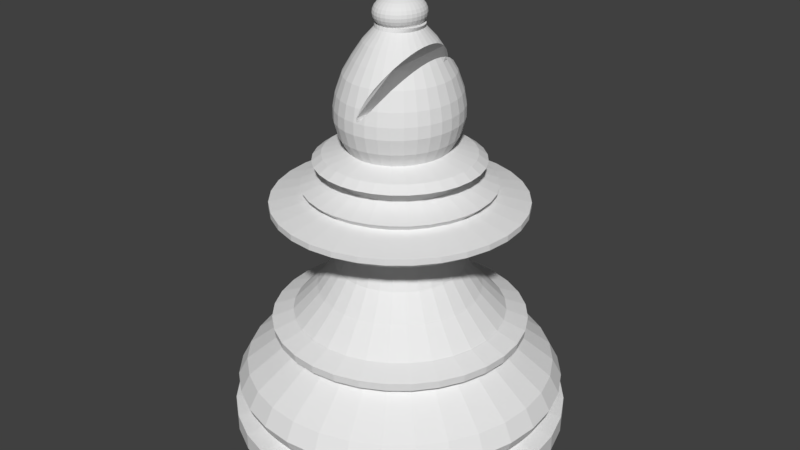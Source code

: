 # Source: Bishop.blend  (saved by Blender 2.79.0; exported with 4.5.12 LTS)
import bpy
from mathutils import Matrix  # noqa: F401  (used for matrix-valued properties, if any)

bpy.ops.wm.read_factory_settings(use_empty=True)
scene = bpy.context.scene
scene.name = 'Scene'

# ---- collections
col_collection_1 = bpy.data.collections.new('Collection 1'); scene.collection.children.link(col_collection_1)

# ---- world
world_world = bpy.data.worlds.new('World'); scene.world = world_world
world_world.color = (0.05088, 0.05088, 0.05088)
world_world.use_sun_shadow = False
world_world.sun_shadow_jitter_overblur = 0.0
world_world.cycles.sampling_method = 'MANUAL'

# ---- meshes
me_cylinder = bpy.data.meshes.new('Cylinder')
me_cylinder.from_pydata([(0.0, 1.0, -1.0), (0.0, 1.0, 1.0), (0.1951, 0.9808, -1.0), (0.1951, 0.9808, 1.0), (0.3827, 0.9239, -1.0), (0.3827, 0.9239, 1.0), (0.5556, 0.8315, -1.0), (0.5556, 0.8315, 1.0), (0.7071, 0.7071, -1.0), (0.7071, 0.7071, 1.0), (0.8315, 0.5556, -1.0), (0.8315, 0.5556, 1.0), (0.9239, 0.3827, -1.0), (0.9239, 0.3827, 1.0), (0.9808, 0.1951, -1.0), (0.9808, 0.1951, 1.0), (1.0, 7.55e-08, -1.0), (1.0, 7.55e-08, 1.0), (0.9808, -0.1951, -1.0), (0.9808, -0.1951, 1.0), (0.9239, -0.3827, -1.0), (0.9239, -0.3827, 1.0), (0.8315, -0.5556, -1.0), (0.8315, -0.5556, 1.0), (0.7071, -0.7071, -1.0), (0.7071, -0.7071, 1.0), (0.5556, -0.8315, -1.0), (0.5556, -0.8315, 1.0), (0.3827, -0.9239, -1.0), (0.3827, -0.9239, 1.0), (0.1951, -0.9808, -1.0), (0.1951, -0.9808, 1.0), (-3.258e-07, -1.0, -1.0), (-3.258e-07, -1.0, 1.0), (-0.1951, -0.9808, -1.0), (-0.1951, -0.9808, 1.0), (-0.3827, -0.9239, -1.0), (-0.3827, -0.9239, 1.0), (-0.5556, -0.8315, -1.0), (-0.5556, -0.8315, 1.0), (-0.7071, -0.7071, -1.0), (-0.7071, -0.7071, 1.0), (-0.8315, -0.5556, -1.0), (-0.8315, -0.5556, 1.0), (-0.9239, -0.3827, -1.0), (-0.9239, -0.3827, 1.0), (-0.9808, -0.1951, -1.0), (-0.9808, -0.1951, 1.0), (-1.0, 9.656e-07, -1.0), (-1.0, 9.656e-07, 1.0), (-0.9808, 0.1951, -1.0), (-0.9808, 0.1951, 1.0), (-0.9239, 0.3827, -1.0), (-0.9239, 0.3827, 1.0), (-0.8315, 0.5556, -1.0), (-0.8315, 0.5556, 1.0), (-0.7071, 0.7071, -1.0), (-0.7071, 0.7071, 1.0), (-0.5556, 0.8315, -1.0), (-0.5556, 0.8315, 1.0), (-0.3827, 0.9239, -1.0), (-0.3827, 0.9239, 1.0), (-0.1951, 0.9808, -1.0), (-0.1951, 0.9808, 1.0), (-1.234e-08, 1.104, 3.445), (0.2154, 1.083, 3.445), (0.4225, 1.02, 3.445), (0.6134, 0.918, 3.445), (0.7807, 0.7807, 3.445), (0.918, 0.6134, 3.445), (1.02, 0.4225, 3.445), (1.083, 0.2154, 3.445), (1.104, 5.366e-08, 3.445), (1.083, -0.2154, 3.445), (1.02, -0.4225, 3.445), (0.918, -0.6134, 3.445), (0.7807, -0.7807, 3.445), (0.6134, -0.918, 3.445), (0.4225, -1.02, 3.445), (0.2154, -1.083, 3.445), (-3.721e-07, -1.104, 3.445), (-0.2154, -1.083, 3.445), (-0.4225, -1.02, 3.445), (-0.6134, -0.918, 3.445), (-0.7807, -0.7807, 3.445), (-0.918, -0.6134, 3.445), (-1.02, -0.4225, 3.445), (-1.083, -0.2154, 3.445), (-1.104, 1.036e-06, 3.445), (-1.083, 0.2154, 3.445), (-1.02, 0.4225, 3.445), (-0.918, 0.6134, 3.445), (-0.7807, 0.7807, 3.445), (-0.6134, 0.918, 3.445), (-0.4225, 1.02, 3.445), (-0.2154, 1.083, 3.445), (-1.234e-08, 1.104, 7.193), (0.2154, 1.083, 7.193), (0.4225, 1.02, 7.193), (0.6134, 0.918, 7.193), (0.7807, 0.7807, 7.193), (0.918, 0.6134, 7.193), (1.02, 0.4225, 7.193), (1.083, 0.2154, 7.193), (1.104, 5.366e-08, 7.193), (1.083, -0.2154, 7.193), (1.02, -0.4225, 7.193), (0.918, -0.6134, 7.193), (0.7807, -0.7807, 7.193), (0.6134, -0.918, 7.193), (0.4225, -1.02, 7.193), (0.2154, -1.083, 7.193), (-3.721e-07, -1.104, 7.193), (-0.2154, -1.083, 7.193), (-0.4225, -1.02, 7.193), (-0.6134, -0.918, 7.193), (-0.7807, -0.7807, 7.193), (-0.918, -0.6134, 7.193), (-1.02, -0.4225, 7.193), (-1.083, -0.2154, 7.193), (-1.104, 1.036e-06, 7.193), (-1.083, 0.2154, 7.193), (-1.02, 0.4225, 7.193), (-0.918, 0.6134, 7.193), (-0.7807, 0.7807, 7.193), (-0.6134, 0.918, 7.193), (-0.4225, 1.02, 7.193), (-0.2154, 1.083, 7.193), (-5.325e-09, 0.9796, 8.008), (0.1911, 0.9607, 8.008), (0.3749, 0.905, 8.008), (0.5442, 0.8145, 8.008), (0.6927, 0.6927, 8.008), (0.8145, 0.5442, 8.008), (0.905, 0.3749, 8.008), (0.9607, 0.1911, 8.008), (0.9796, 7.912e-08, 8.008), (0.9607, -0.1911, 8.008), (0.905, -0.3749, 8.008), (0.8145, -0.5442, 8.008), (0.6927, -0.6927, 8.008), (0.5442, -0.8145, 8.008), (0.3749, -0.905, 8.008), (0.1911, -0.9607, 8.008), (-3.245e-07, -0.9796, 8.008), (-0.1911, -0.9607, 8.008), (-0.3749, -0.905, 8.008), (-0.5442, -0.8145, 8.008), (-0.6927, -0.6927, 8.008), (-0.8145, -0.5442, 8.008), (-0.905, -0.3749, 8.008), (-0.9607, -0.1911, 8.008), (-0.9796, 9.51e-07, 8.008), (-0.9607, 0.1911, 8.008), (-0.905, 0.3749, 8.008), (-0.8145, 0.5442, 8.008), (-0.6927, 0.6927, 8.008), (-0.5442, 0.8145, 8.008), (-0.3749, 0.905, 8.008), (-0.1911, 0.9607, 8.008), (-1.8e-08, 1.052, 11.59), (0.2052, 1.032, 11.59), (0.4026, 0.9719, 11.59), (0.5844, 0.8747, 11.59), (0.7438, 0.7438, 11.59), (0.8747, 0.5844, 11.59), (0.9719, 0.4026, 11.59), (1.032, 0.2052, 11.59), (1.052, 6.088e-08, 11.59), (1.032, -0.2052, 11.59), (0.9719, -0.4026, 11.59), (0.8747, -0.5844, 11.59), (0.7438, -0.7438, 11.59), (0.5844, -0.8747, 11.59), (0.4026, -0.9719, 11.59), (0.2052, -1.032, 11.59), (-3.608e-07, -1.052, 11.59), (-0.2052, -1.032, 11.59), (-0.4026, -0.9719, 11.59), (-0.5844, -0.8747, 11.59), (-0.7438, -0.7438, 11.59), (-0.8747, -0.5844, 11.59), (-0.9719, -0.4026, 11.59), (-1.032, -0.2052, 11.59), (-1.052, 9.972e-07, 11.59), (-1.032, 0.2052, 11.59), (-0.9719, 0.4026, 11.59), (-0.8747, 0.5844, 11.59), (-0.7438, 0.7438, 11.59), (-0.5844, 0.8747, 11.59), (-0.4026, 0.9719, 11.59), (-0.2052, 1.032, 11.59), (-2.005e-08, 1.075, 13.55), (0.2097, 1.054, 13.55), (0.4113, 0.9929, 13.55), (0.5971, 0.8936, 13.55), (0.7599, 0.7599, 13.55), (0.8936, 0.5971, 13.55), (0.9929, 0.4113, 13.55), (1.054, 0.2097, 13.55), (1.075, 5.518e-08, 13.55), (1.054, -0.2097, 13.55), (0.9929, -0.4113, 13.55), (0.8936, -0.5971, 13.55), (0.7599, -0.7599, 13.55), (0.5971, -0.8936, 13.55), (0.4113, -0.9929, 13.55), (0.2097, -1.054, 13.55), (-3.702e-07, -1.075, 13.55), (-0.2097, -1.054, 13.55), (-0.4113, -0.9929, 13.55), (-0.5971, -0.8936, 13.55), (-0.7599, -0.7599, 13.55), (-0.8936, -0.5971, 13.55), (-0.9929, -0.4113, 13.55), (-1.054, -0.2097, 13.55), (-1.075, 1.012e-06, 13.55), (-1.054, 0.2097, 13.55), (-0.9929, 0.4113, 13.55), (-0.8936, 0.5971, 13.55), (-0.7599, 0.76, 13.55), (-0.5971, 0.8936, 13.55), (-0.4113, 0.9929, 13.55), (-0.2097, 1.054, 13.55), (-1.394e-08, 1.013, 17.46), (0.1977, 0.9937, 17.46), (0.3877, 0.936, 17.46), (0.5629, 0.8424, 17.46), (0.7164, 0.7164, 17.46), (0.8424, 0.5629, 17.46), (0.936, 0.3877, 17.46), (0.9937, 0.1977, 17.46), (1.013, 7.037e-08, 17.46), (0.9937, -0.1977, 17.46), (0.936, -0.3877, 17.46), (0.8424, -0.5629, 17.46), (0.7164, -0.7164, 17.46), (0.5629, -0.8424, 17.46), (0.3877, -0.936, 17.46), (0.1977, -0.9937, 17.46), (-3.441e-07, -1.013, 17.46), (-0.1977, -0.9937, 17.46), (-0.3877, -0.936, 17.46), (-0.5629, -0.8424, 17.46), (-0.7164, -0.7164, 17.46), (-0.8424, -0.5629, 17.46), (-0.936, -0.3877, 17.46), (-0.9937, -0.1977, 17.46), (-1.013, 9.722e-07, 17.46), (-0.9937, 0.1977, 17.46), (-0.936, 0.3877, 17.46), (-0.8424, 0.5629, 17.46), (-0.7164, 0.7164, 17.46), (-0.5629, 0.8424, 17.46), (-0.3877, 0.936, 17.46), (-0.1977, 0.9937, 17.46), (8.3e-09, 0.7922, 23.16), (0.1545, 0.7769, 23.16), (0.3032, 0.7319, 23.16), (0.4401, 0.6587, 23.16), (0.5601, 0.5601, 23.16), (0.6587, 0.4401, 23.16), (0.7319, 0.3032, 23.16), (0.7769, 0.1545, 23.16), (0.7922, 1.217e-07, 23.16), (0.7769, -0.1545, 23.16), (0.7319, -0.3032, 23.16), (0.6587, -0.4401, 23.16), (0.5601, -0.5601, 23.16), (0.4401, -0.6587, 23.16), (0.3032, -0.7319, 23.16), (0.1545, -0.7769, 23.16), (-2.498e-07, -0.7922, 23.16), (-0.1545, -0.7769, 23.16), (-0.3032, -0.7319, 23.16), (-0.4401, -0.6587, 23.16), (-0.5601, -0.5601, 23.16), (-0.6587, -0.4401, 23.16), (-0.7319, -0.3032, 23.16), (-0.7769, -0.1545, 23.16), (-0.7922, 8.268e-07, 23.16), (-0.7769, 0.1545, 23.16), (-0.7319, 0.3032, 23.16), (-0.6587, 0.4401, 23.16), (-0.5601, 0.5602, 23.16), (-0.4401, 0.6587, 23.16), (-0.3031, 0.7319, 23.16), (-0.1545, 0.7769, 23.16), (1.21e-08, 0.7491, 24.3), (0.1461, 0.7347, 24.3), (0.2867, 0.6921, 24.3), (0.4162, 0.6228, 24.3), (0.5297, 0.5297, 24.3), (0.6228, 0.4162, 24.3), (0.6921, 0.2867, 24.3), (0.7347, 0.1461, 24.3), (0.7491, 1.318e-07, 24.3), (0.7347, -0.1461, 24.3), (0.6921, -0.2867, 24.3), (0.6228, -0.4162, 24.3), (0.5297, -0.5297, 24.3), (0.4162, -0.6228, 24.3), (0.2867, -0.6921, 24.3), (0.1461, -0.7347, 24.3), (-2.32e-07, -0.7491, 24.3), (-0.1461, -0.7347, 24.3), (-0.2867, -0.6921, 24.3), (-0.4162, -0.6228, 24.3), (-0.5297, -0.5297, 24.3), (-0.6228, -0.4162, 24.3), (-0.6921, -0.2867, 24.3), (-0.7347, -0.1461, 24.3), (-0.7491, 7.985e-07, 24.3), (-0.7347, 0.1461, 24.3), (-0.6921, 0.2867, 24.3), (-0.6228, 0.4162, 24.3), (-0.5297, 0.5297, 24.3), (-0.4162, 0.6228, 24.3), (-0.2867, 0.6921, 24.3), (-0.1461, 0.7347, 24.3), (4.24e-09, 0.8272, 26.26), (0.1614, 0.8113, 26.26), (0.3165, 0.7642, 26.26), (0.4595, 0.6878, 26.26), (0.5849, 0.5849, 26.26), (0.6878, 0.4595, 26.26), (0.7642, 0.3165, 26.26), (0.8113, 0.1614, 26.26), (0.8272, 1.144e-07, 26.26), (0.8113, -0.1614, 26.26), (0.7642, -0.3165, 26.26), (0.6878, -0.4595, 26.26), (0.5849, -0.5849, 26.26), (0.4595, -0.6878, 26.26), (0.3165, -0.7642, 26.26), (0.1614, -0.8113, 26.26), (-2.653e-07, -0.8272, 26.26), (-0.1614, -0.8113, 26.26), (-0.3165, -0.7642, 26.26), (-0.4595, -0.6878, 26.26), (-0.5849, -0.5849, 26.26), (-0.6878, -0.4595, 26.26), (-0.7642, -0.3165, 26.26), (-0.8113, -0.1614, 26.26), (-0.8272, 8.507e-07, 26.26), (-0.8113, 0.1614, 26.26), (-0.7642, 0.3165, 26.26), (-0.6878, 0.4596, 26.26), (-0.5849, 0.5849, 26.26), (-0.4595, 0.6878, 26.26), (-0.3165, 0.7642, 26.26), (-0.1614, 0.8113, 26.26), (3.479e-09, 0.8344, 28.05), (0.1628, 0.8183, 28.05), (0.3193, 0.7708, 28.05), (0.4635, 0.6937, 28.05), (0.59, 0.59, 28.05), (0.6937, 0.4635, 28.05), (0.7708, 0.3193, 28.05), (0.8183, 0.1628, 28.05), (0.8344, 1.13e-07, 28.05), (0.8183, -0.1628, 28.05), (0.7708, -0.3193, 28.05), (0.6937, -0.4635, 28.05), (0.59, -0.59, 28.05), (0.4635, -0.6937, 28.05), (0.3193, -0.7708, 28.05), (0.1628, -0.8183, 28.05), (-2.684e-07, -0.8344, 28.05), (-0.1628, -0.8183, 28.05), (-0.3193, -0.7708, 28.05), (-0.4635, -0.6937, 28.05), (-0.59, -0.59, 28.05), (-0.6937, -0.4635, 28.05), (-0.7708, -0.3193, 28.05), (-0.8183, -0.1628, 28.05), (-0.8344, 8.557e-07, 28.05), (-0.8183, 0.1628, 28.05), (-0.7708, 0.3193, 28.05), (-0.6937, 0.4635, 28.05), (-0.59, 0.59, 28.05), (-0.4635, 0.6937, 28.05), (-0.3193, 0.7708, 28.05), (-0.1628, 0.8183, 28.05), (1.43e-08, 0.6934, 29.85), (0.1353, 0.6801, 29.85), (0.2654, 0.6406, 29.85), (0.3852, 0.5765, 29.85), (0.4903, 0.4903, 29.85), (0.5765, 0.3852, 29.85), (0.6406, 0.2654, 29.85), (0.6801, 0.1353, 29.85), (0.6934, 1.471e-07, 29.85), (0.6801, -0.1353, 29.85), (0.6406, -0.2654, 29.85), (0.5765, -0.3852, 29.85), (0.4903, -0.4903, 29.85), (0.3852, -0.5765, 29.85), (0.2654, -0.6406, 29.85), (0.1353, -0.6801, 29.85), (-2.116e-07, -0.6934, 29.85), (-0.1353, -0.6801, 29.85), (-0.2654, -0.6406, 29.85), (-0.3852, -0.5765, 29.85), (-0.4903, -0.4903, 29.85), (-0.5765, -0.3852, 29.85), (-0.6406, -0.2654, 29.85), (-0.6801, -0.1353, 29.85), (-0.6934, 7.643e-07, 29.85), (-0.6801, 0.1353, 29.85), (-0.6406, 0.2654, 29.85), (-0.5765, 0.3852, 29.85), (-0.4903, 0.4903, 29.85), (-0.3852, 0.5765, 29.85), (-0.2654, 0.6406, 29.85), (-0.1353, 0.6801, 29.85), (3.188e-08, 0.534, 35.55), (0.1042, 0.5238, 35.55), (0.2044, 0.4934, 35.55), (0.2967, 0.444, 35.55), (0.3776, 0.3776, 35.55), (0.444, 0.2967, 35.55), (0.4934, 0.2044, 35.55), (0.5238, 0.1042, 35.55), (0.534, 1.822e-07, 35.55), (0.5238, -0.1042, 35.55), (0.4934, -0.2044, 35.55), (0.444, -0.2967, 35.55), (0.3776, -0.3776, 35.55), (0.2967, -0.444, 35.55), (0.2044, -0.4934, 35.55), (0.1042, -0.5238, 35.55), (-1.421e-07, -0.534, 35.55), (-0.1042, -0.5238, 35.55), (-0.2044, -0.4934, 35.55), (-0.2967, -0.444, 35.55), (-0.3776, -0.3776, 35.55), (-0.444, -0.2967, 35.55), (-0.4934, -0.2044, 35.55), (-0.5238, -0.1042, 35.55), (-0.534, 6.576e-07, 35.55), (-0.5238, 0.1042, 35.55), (-0.4934, 0.2044, 35.55), (-0.444, 0.2967, 35.55), (-0.3776, 0.3776, 35.55), (-0.2967, 0.444, 35.55), (-0.2044, 0.4934, 35.55), (-0.1042, 0.5238, 35.55), (4.312e-08, 0.421, 41.09), (0.08213, 0.4129, 41.09), (0.1611, 0.3889, 41.09), (0.2339, 0.35, 41.09), (0.2977, 0.2977, 41.09), (0.35, 0.2339, 41.09), (0.3889, 0.1611, 41.09), (0.4129, 0.08213, 41.09), (0.421, 2.079e-07, 41.09), (0.4129, -0.08213, 41.09), (0.3889, -0.1611, 41.09), (0.35, -0.2339, 41.09), (0.2977, -0.2977, 41.09), (0.2339, -0.35, 41.09), (0.1611, -0.3889, 41.09), (0.08213, -0.4129, 41.09), (-9.405e-08, -0.421, 41.09), (-0.08213, -0.4129, 41.09), (-0.1611, -0.3889, 41.09), (-0.2339, -0.35, 41.09), (-0.2977, -0.2977, 41.09), (-0.35, -0.2339, 41.09), (-0.3889, -0.1611, 41.09), (-0.4129, -0.08213, 41.09), (-0.421, 5.826e-07, 41.09), (-0.4129, 0.08213, 41.09), (-0.3889, 0.1611, 41.09), (-0.35, 0.2339, 41.09), (-0.2977, 0.2977, 41.09), (-0.2339, 0.35, 41.09), (-0.1611, 0.3889, 41.09), (-0.08213, 0.4129, 41.09), (4.857e-08, 0.3691, 45.98), (0.07201, 0.362, 45.98), (0.1413, 0.341, 45.98), (0.2051, 0.3069, 45.98), (0.261, 0.261, 45.98), (0.3069, 0.2051, 45.98), (0.341, 0.1413, 45.98), (0.362, 0.07201, 45.98), (0.3691, 2.21e-07, 45.98), (0.362, -0.07201, 45.98), (0.341, -0.1413, 45.98), (0.3069, -0.2051, 45.98), (0.261, -0.261, 45.98), (0.2051, -0.3069, 45.98), (0.1413, -0.341, 45.98), (0.07201, -0.362, 45.98), (-7.171e-08, -0.3691, 45.98), (-0.07201, -0.362, 45.98), (-0.1413, -0.341, 45.98), (-0.2051, -0.3069, 45.98), (-0.261, -0.261, 45.98), (-0.3069, -0.2051, 45.98), (-0.341, -0.1413, 45.98), (-0.362, -0.07201, 45.98), (-0.3691, 5.495e-07, 45.98), (-0.362, 0.07201, 45.98), (-0.341, 0.1413, 45.98), (-0.3069, 0.2051, 45.98), (-0.261, 0.261, 45.98), (-0.2051, 0.3069, 45.98), (-0.1413, 0.341, 45.98), (-0.07201, 0.362, 45.98), (4.857e-08, 0.3691, 51.2), (0.07201, 0.362, 51.2), (0.1413, 0.341, 51.2), (0.2051, 0.3069, 51.2), (0.261, 0.261, 51.2), (0.3069, 0.2051, 51.2), (0.341, 0.1413, 51.2), (0.362, 0.07201, 51.2), (0.3691, 2.21e-07, 51.2), (0.362, -0.07201, 51.2), (0.341, -0.1413, 51.2), (0.3069, -0.2051, 51.2), (0.261, -0.261, 51.2), (0.2051, -0.3069, 51.2), (0.1413, -0.341, 51.2), (0.07201, -0.362, 51.2), (-7.171e-08, -0.3691, 51.2), (-0.07201, -0.362, 51.2), (-0.1413, -0.341, 51.2), (-0.2051, -0.3069, 51.2), (-0.261, -0.261, 51.2), (-0.3069, -0.2051, 51.2), (-0.341, -0.1413, 51.2), (-0.362, -0.07201, 51.2), (-0.3691, 5.495e-07, 51.2), (-0.362, 0.07201, 51.2), (-0.341, 0.1413, 51.2), (-0.3069, 0.2051, 51.2), (-0.261, 0.261, 51.2), (-0.2051, 0.3069, 51.2), (-0.1413, 0.341, 51.2), (-0.07201, 0.362, 51.2), (4.587e-09, 0.6869, 52.01), (0.134, 0.6737, 52.01), (0.2629, 0.6346, 52.01), (0.3816, 0.5711, 52.01), (0.4857, 0.4857, 52.01), (0.5711, 0.3816, 52.01), (0.6346, 0.2629, 52.01), (0.6737, 0.134, 52.01), (0.6869, 1.418e-07, 52.01), (0.6737, -0.134, 52.01), (0.6346, -0.2629, 52.01), (0.5711, -0.3816, 52.01), (0.4857, -0.4857, 52.01), (0.3816, -0.5711, 52.01), (0.2629, -0.6346, 52.01), (0.134, -0.6737, 52.01), (-2.192e-07, -0.6869, 52.01), (-0.134, -0.6737, 52.01), (-0.2629, -0.6346, 52.01), (-0.3816, -0.5711, 52.01), (-0.4857, -0.4857, 52.01), (-0.5711, -0.3816, 52.01), (-0.6346, -0.2629, 52.01), (-0.6737, -0.134, 52.01), (-0.6869, 7.532e-07, 52.01), (-0.6737, 0.134, 52.01), (-0.6346, 0.2629, 52.01), (-0.5711, 0.3816, 52.01), (-0.4857, 0.4857, 52.01), (-0.3816, 0.5711, 52.01), (-0.2629, 0.6346, 52.01), (-0.134, 0.6737, 52.01), (-1.755e-08, 0.8159, 54.78), (0.1592, 0.8002, 54.78), (0.3122, 0.7538, 54.78), (0.4533, 0.6784, 54.78), (0.5769, 0.5769, 54.78), (0.6784, 0.4533, 54.78), (0.7538, 0.3122, 54.78), (0.8002, 0.1592, 54.78), (0.8159, 1.121e-07, 54.78), (0.8002, -0.1592, 54.78), (0.7538, -0.3122, 54.78), (0.6784, -0.4533, 54.78), (0.5769, -0.5769, 54.78), (0.4533, -0.6784, 54.78), (0.3122, -0.7538, 54.78), (0.1592, -0.8002, 54.78), (-2.834e-07, -0.8159, 54.78), (-0.1592, -0.8002, 54.78), (-0.3122, -0.7538, 54.78), (-0.4533, -0.6784, 54.78), (-0.5769, -0.5769, 54.78), (-0.6784, -0.4533, 54.78), (-0.7538, -0.3122, 54.78), (-0.8002, -0.1592, 54.78), (-0.8159, 8.384e-07, 54.78), (-0.8002, 0.1592, 54.78), (-0.7538, 0.3122, 54.78), (-0.6784, 0.4533, 54.78), (-0.5769, 0.5769, 54.78), (-0.4533, 0.6784, 54.78), (-0.3122, 0.7538, 54.78), (-0.1592, 0.8002, 54.78), (-1.755e-08, 0.8159, 56.08), (0.1592, 0.8002, 56.08), (0.3122, 0.7538, 56.08), (0.4533, 0.6784, 56.08), (0.5769, 0.5769, 56.08), (0.6784, 0.4533, 56.08), (0.7538, 0.3122, 56.08), (0.8002, 0.1592, 56.08), (0.8159, 1.121e-07, 56.08), (0.8002, -0.1592, 56.08), (0.7538, -0.3122, 56.08), (0.6784, -0.4533, 56.08), (0.5769, -0.5769, 56.08), (0.4533, -0.6784, 56.08), (0.3122, -0.7538, 56.08), (0.1592, -0.8002, 56.08), (-2.834e-07, -0.8159, 56.08), (-0.1592, -0.8002, 56.08), (-0.3122, -0.7538, 56.08), (-0.4533, -0.6784, 56.08), (-0.5769, -0.5769, 56.08), (-0.6784, -0.4533, 56.08), (-0.7538, -0.3122, 56.08), (-0.8002, -0.1592, 56.08), (-0.8159, 8.384e-07, 56.08), (-0.8002, 0.1592, 56.08), (-0.7538, 0.3122, 56.08), (-0.6784, 0.4533, 56.08), (-0.5769, 0.5769, 56.08), (-0.4533, 0.6784, 56.08), (-0.3122, 0.7538, 56.08), (-0.1592, 0.8002, 56.08), (5.555e-09, 0.5655, 58.04), (0.1103, 0.5546, 58.04), (0.2164, 0.5225, 58.04), (0.3142, 0.4702, 58.04), (0.3999, 0.3999, 58.04), (0.4702, 0.3142, 58.04), (0.5225, 0.2164, 58.04), (0.5546, 0.1103, 58.04), (0.5655, 1.594e-07, 58.04), (0.5546, -0.1103, 58.04), (0.5225, -0.2164, 58.04), (0.4702, -0.3142, 58.04), (0.3999, -0.3999, 58.04), (0.3142, -0.4702, 58.04), (0.2164, -0.5225, 58.04), (0.1103, -0.5546, 58.04), (-1.787e-07, -0.5655, 58.04), (-0.1103, -0.5546, 58.04), (-0.2164, -0.5225, 58.04), (-0.3142, -0.4702, 58.04), (-0.3999, -0.3999, 58.04), (-0.4702, -0.3142, 58.04), (-0.5225, -0.2164, 58.04), (-0.5546, -0.1103, 58.04), (-0.5655, 6.628e-07, 58.04), (-0.5546, 0.1103, 58.04), (-0.5225, 0.2164, 58.04), (-0.4702, 0.3142, 58.04), (-0.3999, 0.3999, 58.04), (-0.3142, 0.4702, 58.04), (-0.2164, 0.5225, 58.04), (-0.1103, 0.5546, 58.04), (-1.626e-09, 0.6165, 59.67), (0.1203, 0.6046, 59.67), (0.2359, 0.5696, 59.67), (0.3425, 0.5126, 59.67), (0.4359, 0.4359, 59.67), (0.5126, 0.3425, 59.67), (0.5696, 0.2359, 59.67), (0.6046, 0.1203, 59.67), (0.6165, 1.476e-07, 59.67), (0.6046, -0.1203, 59.67), (0.5696, -0.2359, 59.67), (0.5126, -0.3425, 59.67), (0.4359, -0.4359, 59.67), (0.3425, -0.5126, 59.67), (0.2359, -0.5696, 59.67), (0.1203, -0.6046, 59.67), (-2.025e-07, -0.6165, 59.67), (-0.1203, -0.6046, 59.67), (-0.2359, -0.5696, 59.67), (-0.3425, -0.5126, 59.67), (-0.4359, -0.4359, 59.67), (-0.5126, -0.3425, 59.67), (-0.5696, -0.2359, 59.67), (-0.6046, -0.1203, 59.67), (-0.6165, 6.964e-07, 59.67), (-0.6046, 0.1203, 59.67), (-0.5696, 0.2359, 59.67), (-0.5126, 0.3425, 59.67), (-0.4359, 0.4359, 59.67), (-0.3425, 0.5126, 59.67), (-0.2359, 0.5696, 59.67), (-0.1203, 0.6046, 59.67), (2.877e-08, 0.4289, 61.95), (0.08368, 0.4207, 61.95), (0.1641, 0.3963, 61.95), (0.2383, 0.3566, 61.95), (0.3033, 0.3033, 61.95), (0.3566, 0.2383, 61.95), (0.3963, 0.1641, 61.95), (0.4207, 0.08368, 61.95), (0.4289, 1.911e-07, 61.95), (0.4207, -0.08368, 61.95), (0.3963, -0.1641, 61.95), (0.3566, -0.2383, 61.95), (0.3033, -0.3033, 61.95), (0.2383, -0.3566, 61.95), (0.1641, -0.3963, 61.95), (0.08368, -0.4207, 61.95), (-1.11e-07, -0.4289, 61.95), (-0.08368, -0.4207, 61.95), (-0.1641, -0.3963, 61.95), (-0.2383, -0.3566, 61.95), (-0.3033, -0.3033, 61.95), (-0.3566, -0.2383, 61.95), (-0.3963, -0.1641, 61.95), (-0.4207, -0.08367, 61.95), (-0.4289, 5.729e-07, 61.95), (-0.4207, 0.08368, 61.95), (-0.3963, 0.1641, 61.95), (-0.3566, 0.2383, 61.95), (-0.3033, 0.3033, 61.95), (-0.2383, 0.3566, 61.95), (-0.1641, 0.3963, 61.95), (-0.08367, 0.4207, 61.95), (2.877e-08, 0.4289, 63.74), (0.08368, 0.4207, 63.74), (0.1641, 0.3963, 63.74), (0.2383, 0.3566, 63.74), (0.3033, 0.3033, 63.74), (0.3566, 0.2383, 63.74), (0.3963, 0.1641, 63.74), (0.4207, 0.08368, 63.74), (0.4289, 1.911e-07, 63.74), (0.4207, -0.08368, 63.74), (0.3963, -0.1641, 63.74), (0.3566, -0.2383, 63.74), (0.3033, -0.3033, 63.74), (0.2383, -0.3566, 63.74), (0.1641, -0.3963, 63.74), (0.08368, -0.4207, 63.74), (-1.11e-07, -0.4289, 63.74), (-0.08368, -0.4207, 63.74), (-0.1641, -0.3963, 63.74), (-0.2383, -0.3566, 63.74), (-0.3033, -0.3033, 63.74), (-0.3566, -0.2383, 63.74), (-0.3963, -0.1641, 63.74), (-0.4207, -0.08367, 63.74), (-0.4289, 5.729e-07, 63.74), (-0.4207, 0.08368, 63.74), (-0.3963, 0.1641, 63.74), (-0.3566, 0.2383, 63.74), (-0.3033, 0.3033, 63.74), (-0.2383, 0.3566, 63.74), (-0.1641, 0.3963, 63.74), (-0.08367, 0.4207, 63.74), (1.492e-08, 0.5415, 65.05), (0.1056, 0.5311, 65.05), (0.2072, 0.5003, 65.05), (0.3009, 0.4503, 65.05), (0.3829, 0.3829, 65.05), (0.4503, 0.3009, 65.05), (0.5003, 0.2072, 65.05), (0.5311, 0.1056, 65.05), (0.5415, 1.672e-07, 65.05), (0.5311, -0.1056, 65.05), (0.5003, -0.2072, 65.05), (0.4503, -0.3009, 65.05), (0.3829, -0.3829, 65.05), (0.3009, -0.4503, 65.05), (0.2072, -0.5003, 65.05), (0.1056, -0.5311, 65.05), (-1.615e-07, -0.5415, 65.05), (-0.1056, -0.5311, 65.05), (-0.2072, -0.5003, 65.05), (-0.3009, -0.4503, 65.05), (-0.3829, -0.3829, 65.05), (-0.4503, -0.3009, 65.05), (-0.5003, -0.2072, 65.05), (-0.5311, -0.1056, 65.05), (-0.5415, 6.492e-07, 65.05), (-0.5311, 0.1056, 65.05), (-0.5003, 0.2072, 65.05), (-0.4503, 0.3009, 65.05), (-0.3829, 0.3829, 65.05), (-0.3009, 0.4503, 65.05), (-0.2072, 0.5003, 65.05), (-0.1056, 0.5311, 65.05), (1.892e-08, 0.4826, 66.51), (0.09416, 0.4734, 66.51), (0.1847, 0.4459, 66.51), (0.2681, 0.4013, 66.51), (0.3413, 0.3413, 66.51), (0.4013, 0.2681, 66.51), (0.4459, 0.1847, 66.51), (0.4734, 0.09416, 66.51), (0.4826, 1.812e-07, 66.51), (0.4734, -0.09416, 66.51), (0.4459, -0.1847, 66.51), (0.4013, -0.2681, 66.51), (0.3413, -0.3413, 66.51), (0.2681, -0.4013, 66.51), (0.1847, -0.4459, 66.51), (0.09416, -0.4734, 66.51), (-1.383e-07, -0.4826, 66.51), (-0.09416, -0.4734, 66.51), (-0.1847, -0.4459, 66.51), (-0.2681, -0.4013, 66.51), (-0.3413, -0.3413, 66.51), (-0.4013, -0.2681, 66.51), (-0.4459, -0.1847, 66.51), (-0.4734, -0.09416, 66.51), (-0.4826, 6.108e-07, 66.51), (-0.4734, 0.09416, 66.51), (-0.4459, 0.1847, 66.51), (-0.4013, 0.2681, 66.51), (-0.3413, 0.3413, 66.51), (-0.2681, 0.4013, 66.51), (-0.1847, 0.4459, 66.51), (-0.09416, 0.4734, 66.51), (2.346e-08, 0.3349, 67.95), (0.06119, 0.3285, 67.95), (0.12, 0.3094, 67.95), (0.1743, 0.2785, 67.95), (0.2218, 0.2368, 67.95), (0.2608, 0.1861, 67.95), (0.2898, 0.1282, 67.95), (0.3076, 0.06534, 67.95), (0.3136, 2.151e-07, 67.95), (0.3076, -0.06534, 67.95), (0.2898, -0.1282, 67.95), (0.2608, -0.1861, 67.95), (0.2218, -0.2368, 67.95), (0.1743, -0.2785, 67.95), (0.12, -0.3094, 67.95), (0.06119, -0.3285, 67.95), (-7.874e-08, -0.3349, 67.95), (-0.06119, -0.3285, 67.95), (-0.12, -0.3094, 67.95), (-0.1743, -0.2785, 67.95), (-0.2218, -0.2368, 67.95), (-0.2608, -0.1861, 67.95), (-0.2898, -0.1282, 67.95), (-0.3076, -0.06534, 67.95), (-0.3136, 5.133e-07, 67.95), (-0.3076, 0.06534, 67.95), (-0.2898, 0.1282, 67.95), (-0.2608, 0.1861, 67.95), (-0.2218, 0.2368, 67.95), (-0.1743, 0.2785, 67.95), (-0.12, 0.3094, 67.95), (-0.06119, 0.3285, 67.95), (-1.195e-08, 0.3895, 71.05), (0.07116, 0.382, 71.05), (0.1396, 0.3598, 71.05), (0.2026, 0.3238, 71.05), (0.2579, 0.2754, 71.05), (0.3033, 0.2164, 71.05), (0.337, 0.1491, 71.05), (0.3577, 0.07599, 71.05), (0.3647, 2.048e-07, 71.05), (0.3577, -0.07599, 71.05), (0.337, -0.1491, 71.05), (0.3033, -0.2164, 71.05), (0.2579, -0.2754, 71.05), (0.2026, -0.3238, 71.05), (0.1396, -0.3598, 71.05), (0.07116, -0.382, 71.05), (-1.308e-07, -0.3895, 71.05), (-0.07116, -0.382, 71.05), (-0.1396, -0.3598, 71.05), (-0.2026, -0.3238, 71.05), (-0.2579, -0.2754, 71.05), (-0.3033, -0.2164, 71.05), (-0.337, -0.1491, 71.05), (-0.3577, -0.07599, 71.05), (-0.3647, 5.515e-07, 71.05), (-0.3577, 0.07599, 71.05), (-0.337, 0.1491, 71.05), (-0.3033, 0.2164, 71.05), (-0.2579, 0.2754, 71.05), (-0.2026, 0.3238, 71.05), (-0.1396, 0.3598, 71.05), (-0.07116, 0.382, 71.05), (-1.38e-08, 0.4168, 74.47), (0.07615, 0.4088, 74.47), (0.1494, 0.3851, 74.47), (0.2169, 0.3466, 74.47), (0.276, 0.2947, 74.47), (0.3246, 0.2316, 74.47), (0.3606, 0.1595, 74.47), (0.3828, 0.08132, 74.47), (0.3903, 1.984e-07, 74.47), (0.3828, -0.08132, 74.47), (0.3606, -0.1595, 74.47), (0.3246, -0.2316, 74.47), (0.276, -0.2947, 74.47), (0.2169, -0.3466, 74.47), (0.1494, -0.3851, 74.47), (0.07615, -0.4088, 74.47), (-1.41e-07, -0.4168, 74.47), (-0.07615, -0.4088, 74.47), (-0.1494, -0.3851, 74.47), (-0.2169, -0.3466, 74.47), (-0.276, -0.2947, 74.47), (-0.3246, -0.2316, 74.47), (-0.3606, -0.1595, 74.47), (-0.3828, -0.08132, 74.47), (-0.3903, 5.694e-07, 74.47), (-0.3828, 0.08132, 74.47), (-0.3606, 0.1595, 74.47), (-0.3246, 0.2316, 74.47), (-0.276, 0.2947, 74.47), (-0.2169, 0.3466, 74.47), (-0.1494, 0.3851, 74.47), (-0.07615, 0.4088, 74.47), (-1.38e-08, 0.4168, 77.08), (0.07615, 0.4088, 77.08), (0.1494, 0.3851, 77.08), (0.2169, 0.3466, 77.08), (0.276, 0.2947, 77.08), (0.3246, 0.2316, 77.08), (0.3606, 0.1595, 77.08), (0.3828, 0.08132, 77.08), (0.3903, 1.984e-07, 77.08), (0.3828, -0.08132, 77.08), (0.3606, -0.1595, 77.08), (0.3246, -0.2316, 77.08), (0.276, -0.2947, 77.08), (0.2169, -0.3466, 77.08), (0.1494, -0.3851, 77.08), (0.07615, -0.4088, 77.08), (-1.41e-07, -0.4168, 77.08), (-0.07615, -0.4088, 77.08), (-0.1494, -0.3851, 77.08), (-0.2169, -0.3466, 77.08), (-0.276, -0.2947, 77.08), (-0.3246, -0.2316, 77.08), (-0.3606, -0.1595, 77.08), (-0.3828, -0.08132, 77.08), (-0.3903, 5.694e-07, 77.08), (-0.3828, 0.08132, 77.08), (-0.3606, 0.1595, 77.08), (-0.3246, 0.2316, 77.08), (-0.276, 0.2947, 77.08), (-0.2169, 0.3466, 77.08), (-0.1494, 0.3851, 77.08), (-0.07615, 0.4088, 77.08), (-1.27e-08, 0.4006, 80.01), (0.1436, 0.3701, 80.01), (0.2084, 0.3331, 80.01), (0.2653, 0.2833, 80.01), (0.3119, 0.2226, 80.01), (0.3466, 0.1533, 80.01), (0.3679, 0.07815, 80.01), (0.3751, 2.018e-07, 80.01), (0.3679, -0.07815, 80.01), (0.3466, -0.1533, 80.01), (0.3119, -0.2226, 80.01), (0.2653, -0.2833, 80.01), (0.2084, -0.3331, 80.01), (0.1436, -0.3701, 80.01), (-1.349e-07, -0.4006, 80.01), (-0.07319, -0.3929, 80.01), (-0.1436, -0.3701, 80.01), (-0.2084, -0.3331, 80.01), (-0.2653, -0.2833, 80.01), (-0.3119, -0.2226, 80.01), (-0.3466, -0.1533, 80.01), (-0.3679, -0.07815, 80.01), (-0.3751, 5.584e-07, 80.01), (-0.3679, 0.07815, 80.01), (-0.3466, 0.1533, 80.01), (-0.3119, 0.2226, 80.01), (-0.2653, 0.2833, 80.01), (-0.2084, 0.3331, 80.01), (-0.1436, 0.3701, 80.01), (-0.07319, 0.3929, 80.01), (-8.771e-09, 0.358, 83.93), (0.06541, 0.3511, 83.93), (0.1863, 0.2977, 83.93), (0.2371, 0.2532, 83.93), (0.2788, 0.1989, 83.93), (0.3098, 0.137, 83.93), (0.3288, 0.06985, 83.93), (0.3353, 2.105e-07, 83.93), (0.3288, -0.06985, 83.93), (0.3098, -0.137, 83.93), (0.2788, -0.1989, 83.93), (0.2371, -0.2532, 83.93), (0.1863, -0.2977, 83.93), (0.06541, -0.3511, 83.93), (-1.18e-07, -0.358, 83.93), (-0.06541, -0.3511, 83.93), (-0.1283, -0.3308, 83.93), (-0.1863, -0.2977, 83.93), (-0.2371, -0.2532, 83.93), (-0.2788, -0.1989, 83.93), (-0.3098, -0.137, 83.93), (-0.3288, -0.06985, 83.93), (-0.3353, 5.292e-07, 83.93), (-0.3288, 0.06985, 83.93), (-0.3098, 0.137, 83.93), (-0.2788, 0.1989, 83.93), (-0.2371, 0.2532, 83.93), (-0.1863, 0.2977, 83.93), (-0.1283, 0.3308, 83.93), (-0.06541, 0.3511, 83.93), (-4.792e-09, 0.2999, 87.18), (0.05478, 0.2941, 87.18), (0.1075, 0.277, 87.18), (0.2594, 0.1147, 87.18), (0.2754, 0.0585, 87.18), (0.2808, 2.246e-07, 87.18), (0.2754, -0.0585, 87.18), (0.2594, -0.1147, 87.18), (0.1075, -0.277, 87.18), (0.05478, -0.2941, 87.18), (-9.629e-08, -0.2999, 87.18), (-0.05478, -0.2941, 87.18), (-0.1075, -0.277, 87.18), (-0.156, -0.2493, 87.18), (-0.1986, -0.212, 87.18), (-0.2335, -0.1666, 87.18), (-0.2594, -0.1147, 87.18), (-0.2754, -0.0585, 87.18), (-0.2808, 4.915e-07, 87.18), (-0.2754, 0.0585, 87.18), (-0.2594, 0.1147, 87.18), (-0.2335, 0.1666, 87.18), (-0.1986, 0.212, 87.18), (-0.156, 0.2493, 87.18), (-0.1075, 0.277, 87.18), (-0.05478, 0.2941, 87.18), (2.801e-09, 0.2326, 90.44), (0.04249, 0.2281, 90.44), (0.08336, 0.2149, 90.44), (0.121, 0.1934, 90.44), (0.154, 0.1645, 90.44), (0.1811, 0.1292, 90.44), (0.2012, 0.08901, 90.44), (0.2012, -0.08901, 90.44), (0.1811, -0.1292, 90.44), (0.154, -0.1645, 90.44), (0.121, -0.1934, 90.44), (0.08336, -0.2149, 90.44), (0.04249, -0.2281, 90.44), (-6.817e-08, -0.2326, 90.44), (-0.04249, -0.2281, 90.44), (-0.08336, -0.2149, 90.44), (-0.121, -0.1934, 90.44), (-0.154, -0.1645, 90.44), (-0.1811, -0.1292, 90.44), (-0.2012, -0.08901, 90.44), (-0.2136, -0.04538, 90.44), (-0.2178, 4.502e-07, 90.44), (-0.2136, 0.04538, 90.44), (-0.2012, 0.08901, 90.44), (-0.1811, 0.1292, 90.44), (-0.154, 0.1645, 90.44), (-0.121, 0.1934, 90.44), (-0.08336, 0.2149, 90.44), (-0.04249, 0.2281, 90.44), (1.028e-08, 0.1552, 93.21), (0.02835, 0.1522, 93.21), (0.05562, 0.1434, 93.21), (0.08075, 0.129, 93.21), (0.1028, 0.1097, 93.21), (0.1208, 0.08623, 93.21), (0.1343, 0.05939, 93.21), (0.1425, 0.03028, 93.21), (0.1453, 2.624e-07, 93.21), (0.1425, -0.03028, 93.21), (0.1343, -0.05939, 93.21), (0.1208, -0.08623, 93.21), (0.1028, -0.1097, 93.21), (0.08075, -0.129, 93.21), (0.05562, -0.1434, 93.21), (0.02835, -0.1522, 93.21), (-3.708e-08, -0.1552, 93.21), (-0.02835, -0.1522, 93.21), (-0.05562, -0.1434, 93.21), (-0.08075, -0.129, 93.21), (-0.1028, -0.1097, 93.21), (-0.1208, -0.08623, 93.21), (-0.1343, -0.05939, 93.21), (-0.1425, -0.03028, 93.21), (-0.1453, 4.006e-07, 93.21), (-0.1425, 0.03028, 93.21), (-0.1343, 0.05939, 93.21), (-0.1208, 0.08623, 93.21), (-0.1028, 0.1097, 93.21), (-0.08075, 0.129, 93.21), (-0.05562, 0.1434, 93.21), (-0.02835, 0.1522, 93.21), (4.293e-08, 0.143, 94.06), (0.03118, 0.1402, 94.06), (0.06116, 0.1321, 94.06), (0.08879, 0.1189, 94.06), (0.113, 0.1011, 94.06), (0.1329, 0.07944, 94.06), (0.1477, 0.05472, 94.06), (0.1567, 0.0279, 94.06), (0.1598, 2.448e-07, 94.06), (0.1567, -0.02789, 94.06), (0.1477, -0.05472, 94.06), (0.1329, -0.07944, 94.06), (0.113, -0.1011, 94.06), (0.08879, -0.1189, 94.06), (0.06116, -0.1321, 94.06), (0.03118, -0.1402, 94.06), (-9.142e-09, -0.143, 94.06), (-0.03118, -0.1402, 94.06), (-0.06116, -0.1321, 94.06), (-0.08879, -0.1189, 94.06), (-0.113, -0.1011, 94.06), (-0.1329, -0.07944, 94.06), (-0.1477, -0.05472, 94.06), (-0.1567, -0.02789, 94.06), (-0.1598, 3.721e-07, 94.06), (-0.1567, 0.0279, 94.06), (-0.1477, 0.05472, 94.06), (-0.1329, 0.07944, 94.06), (-0.113, 0.1011, 94.06), (-0.08879, 0.1189, 94.06), (-0.06116, 0.1321, 94.06), (-0.03118, 0.1402, 94.06), (8.965e-08, 1.17e-08, 92.84), (0.005983, 0.0332, 99.64), (0.01174, 0.06513, 99.43), (0.01704, 0.09455, 99.09), (0.02169, 0.1203, 98.64), (0.0255, 0.1415, 98.09), (0.02833, 0.1572, 97.46), (0.03008, 0.1669, 96.78), (0.03067, 0.1702, 96.07), (0.03008, 0.1669, 95.36), (0.02833, 0.1572, 94.68), (0.0255, 0.1415, 94.05), (0.01172, 0.1203, 93.91), (0.009208, 0.09455, 93.46), (0.006343, 0.06513, 93.12), (0.003234, 0.0332, 92.91), (0.01174, 0.03128, 99.64), (0.02302, 0.06135, 99.43), (0.03342, 0.08907, 99.09), (0.04254, 0.1134, 98.64), (0.05002, 0.1333, 98.09), (0.05558, 0.1481, 97.46), (0.059, 0.1572, 96.78), (0.06016, 0.1603, 96.07), (0.059, 0.1572, 95.36), (0.05558, 0.1481, 94.68), (0.05002, 0.1333, 94.05), (0.02299, 0.1134, 93.91), (0.01806, 0.08907, 93.46), (0.01244, 0.06135, 93.12), (0.006343, 0.03128, 92.91), (0.01704, 0.02815, 99.64), (0.03342, 0.05521, 99.43), (0.04852, 0.08016, 99.09), (0.06175, 0.102, 98.64), (0.07262, 0.12, 98.09), (0.08069, 0.1333, 97.46), (0.08566, 0.1415, 96.78), (0.08733, 0.1443, 96.07), (0.08566, 0.1415, 95.36), (0.08069, 0.1333, 94.68), (0.07262, 0.12, 94.05), (0.03337, 0.102, 93.91), (0.02622, 0.08016, 93.46), (0.01806, 0.05521, 93.12), (0.009208, 0.02815, 92.91), (0.02169, 0.02394, 99.64), (0.04254, 0.04695, 99.43), (0.06175, 0.06817, 99.09), (0.0786, 0.08676, 98.64), (0.09242, 0.102, 98.09), (0.1027, 0.1134, 97.46), (0.109, 0.1203, 96.78), (0.1112, 0.1227, 96.07), (0.109, 0.1203, 95.36), (0.1027, 0.1134, 94.68), (0.09242, 0.102, 94.05), (0.04248, 0.08676, 93.91), (0.03337, 0.06817, 93.46), (0.02299, 0.04695, 93.12), (0.01172, 0.02394, 92.91), (0.0255, 0.01881, 99.64), (0.05002, 0.03689, 99.43), (0.07262, 0.05356, 99.09), (0.09242, 0.06817, 98.64), (0.1087, 0.08016, 98.09), (0.1208, 0.08907, 97.46), (0.1282, 0.09455, 96.78), (0.1307, 0.0964, 96.07), (0.1282, 0.09455, 95.36), (0.1208, 0.08907, 94.68), (0.1087, 0.08016, 94.05), (0.04995, 0.06817, 93.91), (0.03924, 0.05356, 93.46), (0.02703, 0.03689, 93.12), (0.01378, 0.01881, 92.91), (0.02833, 0.01295, 99.64), (0.05558, 0.02541, 99.43), (0.08069, 0.03689, 99.09), (0.1027, 0.04695, 98.64), (0.1208, 0.05521, 98.09), (0.1342, 0.06135, 97.46), (0.1424, 0.06513, 96.78), (0.1452, 0.0664, 96.07), (0.1424, 0.06513, 95.36), (0.1342, 0.06135, 94.68), (0.1208, 0.05521, 94.05), (0.0555, 0.04695, 93.91), (0.04361, 0.03689, 93.46), (0.03004, 0.02541, 93.12), (0.01531, 0.01295, 92.91), (0.03008, 0.006604, 99.64), (0.059, 0.01295, 99.43), (0.08566, 0.01881, 99.09), (0.109, 0.02394, 98.64), (0.1282, 0.02815, 98.09), (0.1424, 0.03128, 97.46), (0.1512, 0.0332, 96.78), (0.1542, 0.03385, 96.07), (0.1512, 0.0332, 95.36), (0.1424, 0.03128, 94.68), (0.1282, 0.02815, 94.05), (0.05892, 0.02394, 93.91), (0.04629, 0.01881, 93.46), (0.03189, 0.01295, 93.12), (0.01626, 0.006604, 92.91), (0.03067, 1.17e-08, 99.64), (0.06016, 1.17e-08, 99.43), (0.08733, 1.17e-08, 99.09), (0.1112, 1.17e-08, 98.64), (0.1307, -1.76e-08, 98.09), (0.1452, 1.17e-08, 97.46), (0.1542, -1.76e-08, 96.78), (0.1572, -1.76e-08, 96.07), (0.1542, -1.76e-08, 95.36), (0.1452, 1.17e-08, 94.68), (0.1307, -1.76e-08, 94.05), (0.06007, 1.17e-08, 93.91), (0.0472, -1.76e-08, 93.46), (0.03251, 1.17e-08, 93.12), (0.01657, 1.17e-08, 92.91), (0.03008, -0.006604, 99.64), (0.059, -0.01295, 99.43), (0.08566, -0.01881, 99.09), (0.109, -0.02394, 98.64), (0.1282, -0.02815, 98.09), (0.1424, -0.03128, 97.46), (0.1512, -0.0332, 96.78), (0.1542, -0.03385, 96.07), (0.1512, -0.0332, 95.36), (0.1424, -0.03128, 94.68), (0.1282, -0.02815, 94.05), (0.05892, -0.02394, 93.91), (0.04629, -0.01881, 93.46), (0.03189, -0.01295, 93.12), (0.01626, -0.006604, 92.91), (0.02833, -0.01295, 99.64), (0.05558, -0.02541, 99.43), (0.08069, -0.03689, 99.09), (0.1027, -0.04695, 98.64), (0.1208, -0.05521, 98.09), (0.1342, -0.06135, 97.46), (0.1424, -0.06513, 96.78), (0.1452, -0.0664, 96.07), (0.1424, -0.06513, 95.36), (0.1342, -0.06135, 94.68), (0.1208, -0.05521, 94.05), (0.0555, -0.04695, 93.91), (0.04361, -0.03689, 93.46), (0.03004, -0.02541, 93.12), (0.01531, -0.01295, 92.91), (0.0255, -0.01881, 99.64), (0.05002, -0.03689, 99.43), (0.07262, -0.05356, 99.09), (0.09242, -0.06817, 98.64), (0.1087, -0.08016, 98.09), (0.1208, -0.08906, 97.46), (0.1282, -0.09455, 96.78), (0.1307, -0.0964, 96.07), (0.1282, -0.09455, 95.36), (0.1208, -0.08906, 94.68), (0.1087, -0.08016, 94.05), (0.04995, -0.06817, 93.91), (0.03924, -0.05356, 93.46), (0.02703, -0.03689, 93.12), (0.01378, -0.01881, 92.91), (0.02169, -0.02394, 99.64), (0.04254, -0.04695, 99.43), (0.06175, -0.06817, 99.09), (0.0786, -0.08676, 98.64), (0.09242, -0.102, 98.09), (0.1027, -0.1134, 97.46), (0.109, -0.1203, 96.78), (0.1112, -0.1227, 96.07), (0.109, -0.1203, 95.36), (0.1027, -0.1134, 94.68), (0.09242, -0.102, 94.05), (0.04248, -0.08676, 93.91), (0.03337, -0.06817, 93.46), (0.02299, -0.04695, 93.12), (0.01172, -0.02394, 92.91), (0.01704, -0.02815, 99.64), (0.03342, -0.05521, 99.43), (0.04852, -0.08016, 99.09), (0.06175, -0.102, 98.64), (0.07262, -0.12, 98.09), (0.08069, -0.1333, 97.46), (0.08566, -0.1415, 96.78), (0.08733, -0.1443, 96.07), (0.08566, -0.1415, 95.36), (0.08069, -0.1333, 94.68), (0.07262, -0.12, 94.05), (0.03337, -0.102, 93.91), (0.02622, -0.08016, 93.46), (0.01806, -0.05521, 93.12), (0.009208, -0.02815, 92.91), (0.01174, -0.03128, 99.64), (0.02302, -0.06135, 99.43), (0.03342, -0.08907, 99.09), (0.04254, -0.1134, 98.64), (0.05002, -0.1333, 98.09), (0.05558, -0.1481, 97.46), (0.059, -0.1572, 96.78), (0.06016, -0.1603, 96.07), (0.059, -0.1572, 95.36), (0.05558, -0.1481, 94.68), (0.05002, -0.1333, 94.05), (0.02299, -0.1134, 93.91), (0.01806, -0.08906, 93.46), (0.01244, -0.06135, 93.12), (0.006343, -0.03128, 92.91), (0.005983, -0.0332, 99.64), (0.01174, -0.06513, 99.43), (0.01704, -0.09455, 99.09), (0.02169, -0.1203, 98.64), (0.0255, -0.1415, 98.09), (0.02833, -0.1572, 97.46), (0.03008, -0.1669, 96.78), (0.03067, -0.1702, 96.07), (0.03008, -0.1669, 95.36), (0.02833, -0.1572, 94.68), (0.0255, -0.1415, 94.05), (0.01172, -0.1203, 93.91), (0.009208, -0.09455, 93.46), (0.006343, -0.06513, 93.12), (0.003234, -0.0332, 92.91), (1.236e-07, -0.03385, 99.64), (1.312e-07, -0.0664, 99.43), (1.288e-07, -0.0964, 99.09), (1.206e-07, -0.1227, 98.64), (1.113e-07, -0.1443, 98.09), (1.347e-07, -0.1603, 97.46), (1.113e-07, -0.1702, 96.78), (1.089e-07, -0.1735, 96.07), (1.113e-07, -0.1702, 95.36), (1.347e-07, -0.1603, 94.68), (1.113e-07, -0.1443, 94.05), (8.746e-08, -0.1227, 93.91), (8.873e-08, -0.0964, 93.46), (8.999e-08, -0.0664, 93.12), (8.999e-08, -0.03385, 92.91), (-0.005983, -0.0332, 99.64), (-0.01174, -0.06513, 99.43), (-0.01704, -0.09455, 99.09), (-0.02169, -0.1203, 98.64), (-0.0255, -0.1415, 98.09), (-0.02833, -0.1572, 97.46), (-0.03008, -0.1669, 96.78), (-0.03067, -0.1702, 96.07), (-0.03008, -0.1669, 95.36), (-0.02833, -0.1572, 94.68), (-0.0255, -0.1415, 94.05), (-0.01172, -0.1203, 93.91), (-0.009208, -0.09455, 93.46), (-0.006342, -0.06513, 93.12), (-0.003233, -0.0332, 92.91), (1.051e-07, -4.69e-08, 99.71), (-0.01174, -0.03128, 99.64), (-0.02302, -0.06135, 99.43), (-0.03342, -0.08907, 99.09), (-0.04254, -0.1134, 98.64), (-0.05002, -0.1333, 98.09), (-0.05558, -0.1481, 97.46), (-0.059, -0.1572, 96.78), (-0.06016, -0.1603, 96.07), (-0.059, -0.1572, 95.36), (-0.05558, -0.1481, 94.68), (-0.05002, -0.1333, 94.05), (-0.02299, -0.1134, 93.91), (-0.01806, -0.08906, 93.46), (-0.01244, -0.06135, 93.12), (-0.006342, -0.03128, 92.91), (-0.01704, -0.02815, 99.64), (-0.03342, -0.05521, 99.43), (-0.04852, -0.08016, 99.09), (-0.06175, -0.102, 98.64), (-0.07262, -0.12, 98.09), (-0.08069, -0.1333, 97.46), (-0.08566, -0.1415, 96.78), (-0.08733, -0.1443, 96.07), (-0.08566, -0.1415, 95.36), (-0.08069, -0.1333, 94.68), (-0.07262, -0.12, 94.05), (-0.03337, -0.102, 93.91), (-0.02622, -0.08016, 93.46), (-0.01806, -0.05521, 93.12), (-0.009208, -0.02815, 92.91), (-0.02169, -0.02394, 99.64), (-0.04254, -0.04695, 99.43), (-0.06175, -0.06817, 99.09), (-0.0786, -0.08676, 98.64), (-0.09242, -0.102, 98.09), (-0.1027, -0.1134, 97.46), (-0.109, -0.1203, 96.78), (-0.1112, -0.1227, 96.07), (-0.109, -0.1203, 95.36), (-0.1027, -0.1134, 94.68), (-0.09242, -0.102, 94.05), (-0.04248, -0.08676, 93.91), (-0.03337, -0.06817, 93.46), (-0.02299, -0.04695, 93.12), (-0.01172, -0.02394, 92.91), (-0.0255, -0.01881, 99.64), (-0.05002, -0.03689, 99.43), (-0.07262, -0.05356, 99.09), (-0.09242, -0.06817, 98.64), (-0.1087, -0.08016, 98.09), (-0.1208, -0.08906, 97.46), (-0.1282, -0.09455, 96.78), (-0.1307, -0.0964, 96.07), (-0.1282, -0.09455, 95.36), (-0.1208, -0.08906, 94.68), (-0.1087, -0.08016, 94.05), (-0.04995, -0.06817, 93.91), (-0.03924, -0.05356, 93.46), (-0.02703, -0.03689, 93.12), (-0.01378, -0.01881, 92.91), (-0.02833, -0.01295, 99.64), (-0.05558, -0.02541, 99.43), (-0.08069, -0.03689, 99.09), (-0.1027, -0.04695, 98.64), (-0.1208, -0.05521, 98.09), (-0.1342, -0.06135, 97.46), (-0.1424, -0.06513, 96.78), (-0.1452, -0.0664, 96.07), (-0.1424, -0.06513, 95.36), (-0.1342, -0.06135, 94.68), (-0.1208, -0.05521, 94.05), (-0.0555, -0.04695, 93.91), (-0.04361, -0.03689, 93.46), (-0.03004, -0.02541, 93.12), (-0.01531, -0.01295, 92.91), (-0.03008, -0.006604, 99.64), (-0.059, -0.01295, 99.43), (-0.08566, -0.01881, 99.09), (-0.109, -0.02394, 98.64), (-0.1282, -0.02815, 98.09), (-0.1424, -0.03128, 97.46), (-0.1512, -0.0332, 96.78), (-0.1542, -0.03385, 96.07), (-0.1512, -0.0332, 95.36), (-0.1424, -0.03128, 94.68), (-0.1282, -0.02815, 94.05), (-0.05892, -0.02394, 93.91), (-0.04629, -0.01881, 93.46), (-0.03189, -0.01295, 93.12), (-0.01626, -0.006604, 92.91), (-0.03067, 1.17e-08, 99.64), (-0.06016, 1.17e-08, 99.43), (-0.08733, 1.17e-08, 99.09), (-0.1112, 1.17e-08, 98.64), (-0.1307, 4.1e-08, 98.09), (-0.1452, 1.17e-08, 97.46), (-0.1542, 4.1e-08, 96.78), (-0.1572, 4.1e-08, 96.07), (-0.1542, 4.1e-08, 95.36), (-0.1452, 1.17e-08, 94.68), (-0.1307, 4.1e-08, 94.05), (-0.06007, 1.17e-08, 93.91), (-0.0472, 1.17e-08, 93.46), (-0.03251, 1.17e-08, 93.12), (-0.01657, 1.17e-08, 92.91), (-0.03008, 0.006604, 99.64), (-0.059, 0.01295, 99.43), (-0.08566, 0.01881, 99.09), (-0.109, 0.02394, 98.64), (-0.1282, 0.02815, 98.09), (-0.1424, 0.03128, 97.46), (-0.1512, 0.0332, 96.78), (-0.1542, 0.03385, 96.07), (-0.1512, 0.0332, 95.36), (-0.1424, 0.03128, 94.68), (-0.1282, 0.02815, 94.05), (-0.05892, 0.02394, 93.91), (-0.04629, 0.01881, 93.46), (-0.03189, 0.01295, 93.12), (-0.01626, 0.006604, 92.91), (-0.02833, 0.01295, 99.64), (-0.05558, 0.02541, 99.43), (-0.08069, 0.03689, 99.09), (-0.1027, 0.04695, 98.64), (-0.1208, 0.05521, 98.09), (-0.1342, 0.06135, 97.46), (-0.1424, 0.06513, 96.78), (-0.1452, 0.0664, 96.07), (-0.1424, 0.06513, 95.36), (-0.1342, 0.06135, 94.68), (-0.1208, 0.05521, 94.05), (-0.0555, 0.04695, 93.91), (-0.04361, 0.03689, 93.46), (-0.03004, 0.02541, 93.12), (-0.01531, 0.01295, 92.91), (-0.0255, 0.01881, 99.64), (-0.05002, 0.03689, 99.43), (-0.07262, 0.05356, 99.09), (-0.09242, 0.06817, 98.64), (-0.1087, 0.08016, 98.09), (-0.1208, 0.08906, 97.46), (-0.1282, 0.09455, 96.78), (-0.1307, 0.0964, 96.07), (-0.1282, 0.09455, 95.36), (-0.1208, 0.08906, 94.68), (-0.1087, 0.08016, 94.05), (-0.04995, 0.06817, 93.91), (-0.03924, 0.05356, 93.46), (-0.02703, 0.03689, 93.12), (-0.01378, 0.01881, 92.91), (-0.02169, 0.02394, 99.64), (-0.04254, 0.04695, 99.43), (-0.06175, 0.06817, 99.09), (-0.0786, 0.08676, 98.64), (-0.09242, 0.102, 98.09), (-0.1027, 0.1134, 97.46), (-0.109, 0.1203, 96.78), (-0.1112, 0.1227, 96.07), (-0.109, 0.1203, 95.36), (-0.1027, 0.1134, 94.68), (-0.09242, 0.102, 94.05), (-0.04248, 0.08676, 93.91), (-0.03337, 0.06817, 93.46), (-0.02299, 0.04695, 93.12), (-0.01172, 0.02394, 92.91), (-0.01704, 0.02815, 99.64), (-0.03342, 0.05521, 99.43), (-0.04852, 0.08016, 99.09), (-0.06175, 0.102, 98.64), (-0.07262, 0.12, 98.09), (-0.08069, 0.1333, 97.46), (-0.08566, 0.1415, 96.78), (-0.08733, 0.1443, 96.07), (-0.08566, 0.1415, 95.36), (-0.08069, 0.1333, 94.68), (-0.07262, 0.12, 94.05), (-0.03337, 0.102, 93.91), (-0.02622, 0.08016, 93.46), (-0.01806, 0.05521, 93.12), (-0.009208, 0.02815, 92.91), (-0.01174, 0.03128, 99.64), (-0.02302, 0.06135, 99.43), (-0.03342, 0.08906, 99.09), (-0.04254, 0.1134, 98.64), (-0.05002, 0.1333, 98.09), (-0.05558, 0.1481, 97.46), (-0.059, 0.1572, 96.78), (-0.06016, 0.1603, 96.07), (-0.059, 0.1572, 95.36), (-0.05558, 0.1481, 94.68), (-0.05002, 0.1333, 94.05), (-0.02299, 0.1134, 93.91), (-0.01806, 0.08906, 93.46), (-0.01244, 0.06135, 93.12), (-0.006342, 0.03128, 92.91), (-0.005983, 0.0332, 99.64), (-0.01174, 0.06513, 99.43), (-0.01704, 0.09455, 99.09), (-0.02169, 0.1203, 98.64), (-0.0255, 0.1415, 98.09), (-0.02833, 0.1572, 97.46), (-0.03008, 0.1669, 96.78), (-0.03067, 0.1702, 96.07), (-0.03008, 0.1669, 95.36), (-0.02833, 0.1572, 94.68), (-0.0255, 0.1415, 94.05), (-0.01172, 0.1203, 93.91), (-0.009208, 0.09455, 93.46), (-0.006342, 0.06513, 93.12), (-0.003233, 0.0332, 92.91), (1.306e-07, 0.03385, 99.64), (1.37e-07, 0.0664, 99.43), (1.417e-07, 0.0964, 99.09), (1.487e-07, 0.1227, 98.64), (1.675e-07, 0.1443, 98.09), (1.347e-07, 0.1603, 97.46), (1.651e-07, 0.1702, 96.78), (1.675e-07, 0.1735, 96.07), (1.651e-07, 0.1702, 95.36), (1.347e-07, 0.1603, 94.68), (1.675e-07, 0.1443, 94.05), (1.027e-07, 0.1227, 93.91), (1.001e-07, 0.0964, 93.46), (9.632e-08, 0.0664, 93.12), (9.094e-08, 0.03385, 92.91), (0.2579, -0.05478, 88.11), (0.1185, -0.3056, 85.45), (0.2372, -0.1693, 86.91), (0.03759, -0.3966, 80.01), (0.1529, -0.2444, 87.47), (0.1824, -0.2999, 83.93), (0.2117, 2.448e-07, 90.68), (0.2072, -0.06801, 90.44), (0.07439, -0.3993, 78.83), (0.2506, -0.1108, 87.68), (0.2041, -0.09028, 90.28), (0.09381, -0.3419, 83.93), (0.21, -0.0446, 90.59), (0.06851, -0.3678, 82.37), (0.06868, -0.3687, 82.28), (0.1931, -0.1378, 89.7), (0.1479, -0.2539, 87.18), (0.2159, -0.2305, 85.72), (0.2603, 2.307e-07, 88.25), (0.2421, -0.1494, 87.18), (0.1765, -0.1885, 88.8), (0.1035, -0.3831, 80.01), (0.1372, -0.3537, 81.64), (0.185, -0.2957, 84.06), (0.1998, -0.1087, 90.06), (0.1752, -0.1915, 88.73), (0.1511, -0.2478, 87.37), (0.107, -0.3223, 84.76), (0.08749, -0.3485, 83.53), (0.1242, -0.3651, 81.01), (0.2177, -0.2254, 85.82), (0.1931, -0.2788, 84.49), (0.1283, -0.2882, 86.04), (0.01559, -0.412, 77.65), (0.0176, -0.4093, 78.1), (0.02269, -0.4054, 78.71), (0.03065, -0.4005, 79.45), (0.06724, -0.4017, 78.54), (0.05208, -0.4064, 77.98), (0.03921, -0.41, 77.57), (0.02889, -0.4124, 77.33), (0.02135, -0.4136, 77.25), (0.01683, -0.4135, 77.36), (0.08447, -0.3937, 79.24), (0.1692, -0.3159, 83.23), (0.1461, -0.3433, 82.07), (0.0413, -0.393, 80.32), (0.05444, -0.3809, 81.29), (0.1035, 0.3831, 80.01), (0.07439, 0.3993, 78.83), (0.09381, 0.3419, 83.93), (0.2041, 0.09029, 90.28), (0.2506, 0.1108, 87.68), (0.1372, 0.3537, 81.64), (0.2372, 0.1693, 86.91), (0.185, 0.2957, 84.06), (0.1479, 0.2539, 87.18), (0.1765, 0.1885, 88.8), (0.2579, 0.05478, 88.11), (0.1824, 0.2999, 83.93), (0.2072, 0.06801, 90.44), (0.03759, 0.3966, 80.01), (0.2159, 0.2305, 85.72), (0.1185, 0.3056, 85.45), (0.2421, 0.1494, 87.18), (0.1931, 0.1378, 89.7), (0.1529, 0.2444, 87.47), (0.21, 0.0446, 90.59), (0.06851, 0.3678, 82.37), (0.06868, 0.3687, 82.28), (0.1511, 0.2478, 87.37), (0.1283, 0.2882, 86.04), (0.0413, 0.393, 80.32), (0.05444, 0.3809, 81.29), (0.08749, 0.3485, 83.53), (0.1242, 0.3651, 81.01), (0.2177, 0.2254, 85.82), (0.1931, 0.2788, 84.49), (0.01559, 0.412, 77.65), (0.0176, 0.4093, 78.1), (0.02269, 0.4054, 78.71), (0.03065, 0.4005, 79.45), (0.06724, 0.4017, 78.54), (0.05208, 0.4064, 77.98), (0.03921, 0.41, 77.57), (0.02889, 0.4124, 77.33), (0.02135, 0.4136, 77.25), (0.01683, 0.4135, 77.36), (0.1752, 0.1915, 88.73), (0.08447, 0.3937, 79.24), (0.1998, 0.1087, 90.06), (0.107, 0.3223, 84.76), (0.1692, 0.3159, 83.23), (0.1461, 0.3433, 82.07)], [], [(0, 1, 3, 2), (2, 3, 5, 4), (4, 5, 7, 6), (6, 7, 9, 8), (8, 9, 11, 10), (10, 11, 13, 12), (12, 13, 15, 14), (14, 15, 17, 16), (16, 17, 19, 18), (18, 19, 21, 20), (20, 21, 23, 22), (22, 23, 25, 24), (24, 25, 27, 26), (26, 27, 29, 28), (28, 29, 31, 30), (30, 31, 33, 32), (32, 33, 35, 34), (34, 35, 37, 36), (36, 37, 39, 38), (38, 39, 41, 40), (40, 41, 43, 42), (42, 43, 45, 44), (44, 45, 47, 46), (46, 47, 49, 48), (48, 49, 51, 50), (50, 51, 53, 52), (52, 53, 55, 54), (54, 55, 57, 56), (56, 57, 59, 58), (58, 59, 61, 60), (19, 17, 72, 73), (60, 61, 63, 62), (62, 63, 1, 0), (0, 2, 4, 6, 8, 10, 12, 14, 16, 18, 20, 22, 24, 26, 28, 30, 32, 34, 36, 38, 40, 42, 44, 46, 48, 50, 52, 54, 56, 58, 60, 62), (75, 74, 106, 107), (37, 35, 81, 82), (55, 53, 90, 91), (11, 9, 68, 69), (29, 27, 77, 78), (47, 45, 86, 87), (3, 1, 64, 65), (1, 63, 95, 64), (21, 19, 73, 74), (39, 37, 82, 83), (57, 55, 91, 92), (13, 11, 69, 70), (31, 29, 78, 79), (49, 47, 87, 88), (5, 3, 65, 66), (23, 21, 74, 75), (41, 39, 83, 84), (59, 57, 92, 93), (15, 13, 70, 71), (33, 31, 79, 80), (51, 49, 88, 89), (7, 5, 66, 67), (25, 23, 75, 76), (43, 41, 84, 85), (61, 59, 93, 94), (17, 15, 71, 72), (35, 33, 80, 81), (53, 51, 89, 90), (9, 7, 67, 68), (27, 25, 76, 77), (45, 43, 85, 86), (63, 61, 94, 95), (110, 109, 141, 142), (89, 88, 120, 121), (76, 75, 107, 108), (90, 89, 121, 122), (77, 76, 108, 109), (91, 90, 122, 123), (78, 77, 109, 110), (65, 64, 96, 97), (92, 91, 123, 124), (79, 78, 110, 111), (66, 65, 97, 98), (93, 92, 124, 125), (80, 79, 111, 112), (67, 66, 98, 99), (94, 93, 125, 126), (81, 80, 112, 113), (68, 67, 99, 100), (95, 94, 126, 127), (82, 81, 113, 114), (69, 68, 100, 101), (64, 95, 127, 96), (83, 82, 114, 115), (70, 69, 101, 102), (84, 83, 115, 116), (71, 70, 102, 103), (85, 84, 116, 117), (72, 71, 103, 104), (86, 85, 117, 118), (73, 72, 104, 105), (87, 86, 118, 119), (74, 73, 105, 106), (88, 87, 119, 120), (145, 144, 176, 177), (97, 96, 128, 129), (124, 123, 155, 156), (111, 110, 142, 143), (98, 97, 129, 130), (125, 124, 156, 157), (112, 111, 143, 144), (99, 98, 130, 131), (126, 125, 157, 158), (113, 112, 144, 145), (100, 99, 131, 132), (127, 126, 158, 159), (114, 113, 145, 146), (101, 100, 132, 133), (96, 127, 159, 128), (115, 114, 146, 147), (102, 101, 133, 134), (116, 115, 147, 148), (103, 102, 134, 135), (117, 116, 148, 149), (104, 103, 135, 136), (118, 117, 149, 150), (105, 104, 136, 137), (119, 118, 150, 151), (106, 105, 137, 138), (120, 119, 151, 152), (107, 106, 138, 139), (121, 120, 152, 153), (108, 107, 139, 140), (122, 121, 153, 154), (109, 108, 140, 141), (123, 122, 154, 155), (180, 179, 211, 212), (132, 131, 163, 164), (159, 158, 190, 191), (146, 145, 177, 178), (133, 132, 164, 165), (128, 159, 191, 160), (147, 146, 178, 179), (134, 133, 165, 166), (148, 147, 179, 180), (135, 134, 166, 167), (149, 148, 180, 181), (136, 135, 167, 168), (150, 149, 181, 182), (137, 136, 168, 169), (151, 150, 182, 183), (138, 137, 169, 170), (152, 151, 183, 184), (139, 138, 170, 171), (153, 152, 184, 185), (140, 139, 171, 172), (154, 153, 185, 186), (141, 140, 172, 173), (155, 154, 186, 187), (142, 141, 173, 174), (129, 128, 160, 161), (156, 155, 187, 188), (143, 142, 174, 175), (130, 129, 161, 162), (157, 156, 188, 189), (144, 143, 175, 176), (131, 130, 162, 163), (158, 157, 189, 190), (215, 214, 246, 247), (167, 166, 198, 199), (181, 180, 212, 213), (168, 167, 199, 200), (182, 181, 213, 214), (169, 168, 200, 201), (183, 182, 214, 215), (170, 169, 201, 202), (184, 183, 215, 216), (171, 170, 202, 203), (185, 184, 216, 217), (172, 171, 203, 204), (186, 185, 217, 218), (173, 172, 204, 205), (187, 186, 218, 219), (174, 173, 205, 206), (161, 160, 192, 193), (188, 187, 219, 220), (175, 174, 206, 207), (162, 161, 193, 194), (189, 188, 220, 221), (176, 175, 207, 208), (163, 162, 194, 195), (190, 189, 221, 222), (177, 176, 208, 209), (164, 163, 195, 196), (191, 190, 222, 223), (178, 177, 209, 210), (165, 164, 196, 197), (160, 191, 223, 192), (179, 178, 210, 211), (166, 165, 197, 198), (250, 249, 281, 282), (202, 201, 233, 234), (216, 215, 247, 248), (203, 202, 234, 235), (217, 216, 248, 249), (204, 203, 235, 236), (218, 217, 249, 250), (205, 204, 236, 237), (219, 218, 250, 251), (206, 205, 237, 238), (193, 192, 224, 225), (220, 219, 251, 252), (207, 206, 238, 239), (194, 193, 225, 226), (221, 220, 252, 253), (208, 207, 239, 240), (195, 194, 226, 227), (222, 221, 253, 254), (209, 208, 240, 241), (196, 195, 227, 228), (223, 222, 254, 255), (210, 209, 241, 242), (197, 196, 228, 229), (192, 223, 255, 224), (211, 210, 242, 243), (198, 197, 229, 230), (212, 211, 243, 244), (199, 198, 230, 231), (213, 212, 244, 245), (200, 199, 231, 232), (214, 213, 245, 246), (201, 200, 232, 233), (258, 257, 289, 290), (237, 236, 268, 269), (251, 250, 282, 283), (238, 237, 269, 270), (225, 224, 256, 257), (252, 251, 283, 284), (239, 238, 270, 271), (226, 225, 257, 258), (253, 252, 284, 285), (240, 239, 271, 272), (227, 226, 258, 259), (254, 253, 285, 286), (241, 240, 272, 273), (228, 227, 259, 260), (255, 254, 286, 287), (242, 241, 273, 274), (229, 228, 260, 261), (224, 255, 287, 256), (243, 242, 274, 275), (230, 229, 261, 262), (244, 243, 275, 276), (231, 230, 262, 263), (245, 244, 276, 277), (232, 231, 263, 264), (246, 245, 277, 278), (233, 232, 264, 265), (247, 246, 278, 279), (234, 233, 265, 266), (248, 247, 279, 280), (235, 234, 266, 267), (249, 248, 280, 281), (236, 235, 267, 268), (293, 292, 324, 325), (285, 284, 316, 317), (272, 271, 303, 304), (259, 258, 290, 291), (286, 285, 317, 318), (273, 272, 304, 305), (260, 259, 291, 292), (287, 286, 318, 319), (274, 273, 305, 306), (261, 260, 292, 293), (256, 287, 319, 288), (275, 274, 306, 307), (262, 261, 293, 294), (276, 275, 307, 308), (263, 262, 294, 295), (277, 276, 308, 309), (264, 263, 295, 296), (278, 277, 309, 310), (265, 264, 296, 297), (279, 278, 310, 311), (266, 265, 297, 298), (280, 279, 311, 312), (267, 266, 298, 299), (281, 280, 312, 313), (268, 267, 299, 300), (282, 281, 313, 314), (269, 268, 300, 301), (283, 282, 314, 315), (270, 269, 301, 302), (257, 256, 288, 289), (284, 283, 315, 316), (271, 270, 302, 303), (328, 327, 359, 360), (288, 319, 351, 320), (307, 306, 338, 339), (294, 293, 325, 326), (308, 307, 339, 340), (295, 294, 326, 327), (309, 308, 340, 341), (296, 295, 327, 328), (310, 309, 341, 342), (297, 296, 328, 329), (311, 310, 342, 343), (298, 297, 329, 330), (312, 311, 343, 344), (299, 298, 330, 331), (313, 312, 344, 345), (300, 299, 331, 332), (314, 313, 345, 346), (301, 300, 332, 333), (315, 314, 346, 347), (302, 301, 333, 334), (289, 288, 320, 321), (316, 315, 347, 348), (303, 302, 334, 335), (290, 289, 321, 322), (317, 316, 348, 349), (304, 303, 335, 336), (291, 290, 322, 323), (318, 317, 349, 350), (305, 304, 336, 337), (292, 291, 323, 324), (319, 318, 350, 351), (306, 305, 337, 338), (363, 362, 394, 395), (342, 341, 373, 374), (329, 328, 360, 361), (343, 342, 374, 375), (330, 329, 361, 362), (344, 343, 375, 376), (331, 330, 362, 363), (345, 344, 376, 377), (332, 331, 363, 364), (346, 345, 377, 378), (333, 332, 364, 365), (347, 346, 378, 379), (334, 333, 365, 366), (321, 320, 352, 353), (348, 347, 379, 380), (335, 334, 366, 367), (322, 321, 353, 354), (349, 348, 380, 381), (336, 335, 367, 368), (323, 322, 354, 355), (350, 349, 381, 382), (337, 336, 368, 369), (324, 323, 355, 356), (351, 350, 382, 383), (338, 337, 369, 370), (325, 324, 356, 357), (320, 351, 383, 352), (339, 338, 370, 371), (326, 325, 357, 358), (340, 339, 371, 372), (327, 326, 358, 359), (341, 340, 372, 373), (398, 397, 429, 430), (377, 376, 408, 409), (364, 363, 395, 396), (378, 377, 409, 410), (365, 364, 396, 397), (379, 378, 410, 411), (366, 365, 397, 398), (353, 352, 384, 385), (380, 379, 411, 412), (367, 366, 398, 399), (354, 353, 385, 386), (381, 380, 412, 413), (368, 367, 399, 400), (355, 354, 386, 387), (382, 381, 413, 414), (369, 368, 400, 401), (356, 355, 387, 388), (383, 382, 414, 415), (370, 369, 401, 402), (357, 356, 388, 389), (352, 383, 415, 384), (371, 370, 402, 403), (358, 357, 389, 390), (372, 371, 403, 404), (359, 358, 390, 391), (373, 372, 404, 405), (360, 359, 391, 392), (374, 373, 405, 406), (361, 360, 392, 393), (375, 374, 406, 407), (362, 361, 393, 394), (376, 375, 407, 408), (433, 432, 464, 465), (385, 384, 416, 417), (412, 411, 443, 444), (399, 398, 430, 431), (386, 385, 417, 418), (413, 412, 444, 445), (400, 399, 431, 432), (387, 386, 418, 419), (414, 413, 445, 446), (401, 400, 432, 433), (388, 387, 419, 420), (415, 414, 446, 447), (402, 401, 433, 434), (389, 388, 420, 421), (384, 415, 447, 416), (403, 402, 434, 435), (390, 389, 421, 422), (404, 403, 435, 436), (391, 390, 422, 423), (405, 404, 436, 437), (392, 391, 423, 424), (406, 405, 437, 438), (393, 392, 424, 425), (407, 406, 438, 439), (394, 393, 425, 426), (408, 407, 439, 440), (395, 394, 426, 427), (409, 408, 440, 441), (396, 395, 427, 428), (410, 409, 441, 442), (397, 396, 428, 429), (411, 410, 442, 443), (468, 467, 499, 500), (420, 419, 451, 452), (447, 446, 478, 479), (434, 433, 465, 466), (421, 420, 452, 453), (416, 447, 479, 448), (435, 434, 466, 467), (422, 421, 453, 454), (436, 435, 467, 468), (423, 422, 454, 455), (437, 436, 468, 469), (424, 423, 455, 456), (438, 437, 469, 470), (425, 424, 456, 457), (439, 438, 470, 471), (426, 425, 457, 458), (440, 439, 471, 472), (427, 426, 458, 459), (441, 440, 472, 473), (428, 427, 459, 460), (442, 441, 473, 474), (429, 428, 460, 461), (443, 442, 474, 475), (430, 429, 461, 462), (417, 416, 448, 449), (444, 443, 475, 476), (431, 430, 462, 463), (418, 417, 449, 450), (445, 444, 476, 477), (432, 431, 463, 464), (419, 418, 450, 451), (446, 445, 477, 478), (503, 502, 534, 535), (455, 454, 486, 487), (469, 468, 500, 501), (456, 455, 487, 488), (470, 469, 501, 502), (457, 456, 488, 489), (471, 470, 502, 503), (458, 457, 489, 490), (472, 471, 503, 504), (459, 458, 490, 491), (473, 472, 504, 505), (460, 459, 491, 492), (474, 473, 505, 506), (461, 460, 492, 493), (475, 474, 506, 507), (462, 461, 493, 494), (449, 448, 480, 481), (476, 475, 507, 508), (463, 462, 494, 495), (450, 449, 481, 482), (477, 476, 508, 509), (464, 463, 495, 496), (451, 450, 482, 483), (478, 477, 509, 510), (465, 464, 496, 497), (452, 451, 483, 484), (479, 478, 510, 511), (466, 465, 497, 498), (453, 452, 484, 485), (448, 479, 511, 480), (467, 466, 498, 499), (454, 453, 485, 486), (538, 537, 569, 570), (490, 489, 521, 522), (504, 503, 535, 536), (491, 490, 522, 523), (505, 504, 536, 537), (492, 491, 523, 524), (506, 505, 537, 538), (493, 492, 524, 525), (507, 506, 538, 539), (494, 493, 525, 526), (481, 480, 512, 513), (508, 507, 539, 540), (495, 494, 526, 527), (482, 481, 513, 514), (509, 508, 540, 541), (496, 495, 527, 528), (483, 482, 514, 515), (510, 509, 541, 542), (497, 496, 528, 529), (484, 483, 515, 516), (511, 510, 542, 543), (498, 497, 529, 530), (485, 484, 516, 517), (480, 511, 543, 512), (499, 498, 530, 531), (486, 485, 517, 518), (500, 499, 531, 532), (487, 486, 518, 519), (501, 500, 532, 533), (488, 487, 519, 520), (502, 501, 533, 534), (489, 488, 520, 521), (573, 572, 604, 605), (525, 524, 556, 557), (539, 538, 570, 571), (526, 525, 557, 558), (513, 512, 544, 545), (540, 539, 571, 572), (527, 526, 558, 559), (514, 513, 545, 546), (541, 540, 572, 573), (528, 527, 559, 560), (515, 514, 546, 547), (542, 541, 573, 574), (529, 528, 560, 561), (516, 515, 547, 548), (543, 542, 574, 575), (530, 529, 561, 562), (517, 516, 548, 549), (512, 543, 575, 544), (531, 530, 562, 563), (518, 517, 549, 550), (532, 531, 563, 564), (519, 518, 550, 551), (533, 532, 564, 565), (520, 519, 551, 552), (534, 533, 565, 566), (521, 520, 552, 553), (535, 534, 566, 567), (522, 521, 553, 554), (536, 535, 567, 568), (523, 522, 554, 555), (537, 536, 568, 569), (524, 523, 555, 556), (576, 607, 639, 608), (560, 559, 591, 592), (547, 546, 578, 579), (574, 573, 605, 606), (561, 560, 592, 593), (548, 547, 579, 580), (575, 574, 606, 607), (562, 561, 593, 594), (549, 548, 580, 581), (544, 575, 607, 576), (563, 562, 594, 595), (550, 549, 581, 582), (564, 563, 595, 596), (551, 550, 582, 583), (565, 564, 596, 597), (552, 551, 583, 584), (566, 565, 597, 598), (553, 552, 584, 585), (567, 566, 598, 599), (554, 553, 585, 586), (568, 567, 599, 600), (555, 554, 586, 587), (569, 568, 600, 601), (556, 555, 587, 588), (570, 569, 601, 602), (557, 556, 588, 589), (571, 570, 602, 603), (558, 557, 589, 590), (545, 544, 576, 577), (572, 571, 603, 604), (559, 558, 590, 591), (546, 545, 577, 578), (630, 629, 661, 662), (595, 594, 626, 627), (582, 581, 613, 614), (596, 595, 627, 628), (583, 582, 614, 615), (597, 596, 628, 629), (584, 583, 615, 616), (598, 597, 629, 630), (585, 584, 616, 617), (599, 598, 630, 631), (586, 585, 617, 618), (600, 599, 631, 632), (587, 586, 618, 619), (601, 600, 632, 633), (588, 587, 619, 620), (602, 601, 633, 634), (589, 588, 620, 621), (603, 602, 634, 635), (590, 589, 621, 622), (577, 576, 608, 609), (604, 603, 635, 636), (591, 590, 622, 623), (578, 577, 609, 610), (605, 604, 636, 637), (592, 591, 623, 624), (579, 578, 610, 611), (606, 605, 637, 638), (593, 592, 624, 625), (580, 579, 611, 612), (607, 606, 638, 639), (594, 593, 625, 626), (581, 580, 612, 613), (665, 664, 696, 697), (617, 616, 648, 649), (631, 630, 662, 663), (618, 617, 649, 650), (632, 631, 663, 664), (619, 618, 650, 651), (633, 632, 664, 665), (620, 619, 651, 652), (634, 633, 665, 666), (621, 620, 652, 653), (635, 634, 666, 667), (622, 621, 653, 654), (609, 608, 640, 641), (636, 635, 667, 668), (623, 622, 654, 655), (610, 609, 641, 642), (637, 636, 668, 669), (624, 623, 655, 656), (611, 610, 642, 643), (638, 637, 669, 670), (625, 624, 656, 657), (612, 611, 643, 644), (639, 638, 670, 671), (626, 625, 657, 658), (613, 612, 644, 645), (608, 639, 671, 640), (627, 626, 658, 659), (614, 613, 645, 646), (628, 627, 659, 660), (615, 614, 646, 647), (629, 628, 660, 661), (616, 615, 647, 648), (673, 672, 704, 705), (652, 651, 683, 684), (666, 665, 697, 698), (653, 652, 684, 685), (667, 666, 698, 699), (654, 653, 685, 686), (641, 640, 672, 673), (668, 667, 699, 700), (655, 654, 686, 687), (642, 641, 673, 674), (669, 668, 700, 701), (656, 655, 687, 688), (643, 642, 674, 675), (670, 669, 701, 702), (657, 656, 688, 689), (644, 643, 675, 676), (671, 670, 702, 703), (658, 657, 689, 690), (645, 644, 676, 677), (640, 671, 703, 672), (659, 658, 690, 691), (646, 645, 677, 678), (660, 659, 691, 692), (647, 646, 678, 679), (661, 660, 692, 693), (648, 647, 679, 680), (662, 661, 693, 694), (649, 648, 680, 681), (663, 662, 694, 695), (650, 649, 681, 682), (664, 663, 695, 696), (651, 650, 682, 683), (708, 707, 739, 740), (700, 699, 731, 732), (687, 686, 718, 719), (674, 673, 705, 706), (701, 700, 732, 733), (688, 687, 719, 720), (675, 674, 706, 707), (702, 701, 733, 734), (689, 688, 720, 721), (676, 675, 707, 708), (703, 702, 734, 735), (690, 689, 721, 722), (677, 676, 708, 709), (672, 703, 735, 704), (691, 690, 722, 723), (678, 677, 709, 710), (692, 691, 723, 724), (679, 678, 710, 711), (693, 692, 724, 725), (680, 679, 711, 712), (694, 693, 725, 726), (681, 680, 712, 713), (695, 694, 726, 727), (682, 681, 713, 714), (696, 695, 727, 728), (683, 682, 714, 715), (697, 696, 728, 729), (684, 683, 715, 716), (698, 697, 729, 730), (685, 684, 716, 717), (699, 698, 730, 731), (686, 685, 717, 718), (743, 742, 774, 775), (735, 734, 766, 767), (722, 721, 753, 754), (709, 708, 740, 741), (704, 735, 767, 736), (723, 722, 754, 755), (710, 709, 741, 742), (724, 723, 755, 756), (711, 710, 742, 743), (725, 724, 756, 757), (712, 711, 743, 744), (726, 725, 757, 758), (713, 712, 744, 745), (727, 726, 758, 759), (714, 713, 745, 746), (728, 727, 759, 760), (715, 714, 746, 747), (729, 728, 760, 761), (716, 715, 747, 748), (730, 729, 761, 762), (717, 716, 748, 749), (731, 730, 762, 763), (718, 717, 749, 750), (705, 704, 736, 737), (732, 731, 763, 764), (719, 718, 750, 751), (706, 705, 737, 738), (733, 732, 764, 765), (720, 719, 751, 752), (707, 706, 738, 739), (734, 733, 765, 766), (721, 720, 752, 753), (778, 777, 809, 810), (757, 756, 788, 789), (744, 743, 775, 776), (758, 757, 789, 790), (745, 744, 776, 777), (759, 758, 790, 791), (746, 745, 777, 778), (760, 759, 791, 792), (747, 746, 778, 779), (761, 760, 792, 793), (748, 747, 779, 780), (762, 761, 793, 794), (749, 748, 780, 781), (763, 762, 794, 795), (750, 749, 781, 782), (737, 736, 768, 769), (764, 763, 795, 796), (751, 750, 782, 783), (738, 737, 769, 770), (765, 764, 796, 797), (752, 751, 783, 784), (739, 738, 770, 771), (766, 765, 797, 798), (753, 752, 784, 785), (740, 739, 771, 772), (767, 766, 798, 799), (754, 753, 785, 786), (741, 740, 772, 773), (736, 767, 799, 768), (755, 754, 786, 787), (742, 741, 773, 774), (756, 755, 787, 788), (813, 812, 844, 845), (792, 791, 823, 824), (779, 778, 810, 811), (793, 792, 824, 825), (780, 779, 811, 812), (794, 793, 825, 826), (781, 780, 812, 813), (795, 794, 826, 827), (782, 781, 813, 814), (769, 768, 800, 801), (796, 795, 827, 828), (783, 782, 814, 815), (770, 769, 801, 802), (797, 796, 828, 829), (784, 783, 815, 816), (771, 770, 802, 803), (798, 797, 829, 830), (785, 784, 816, 817), (772, 771, 803, 804), (799, 798, 830, 831), (786, 785, 817, 818), (773, 772, 804, 805), (768, 799, 831, 800), (787, 786, 818, 819), (774, 773, 805, 806), (788, 787, 819, 820), (775, 774, 806, 807), (789, 788, 820, 821), (776, 775, 807, 808), (790, 789, 821, 822), (777, 776, 808, 809), (791, 790, 822, 823), (835, 834, 866, 867), (827, 826, 858, 859), (814, 813, 845, 846), (801, 800, 832, 833), (828, 827, 859, 860), (815, 814, 846, 847), (802, 801, 833, 834), (829, 828, 860, 861), (816, 815, 847, 848), (803, 802, 834, 835), (830, 829, 861, 862), (817, 816, 848, 849), (804, 803, 835, 836), (831, 830, 862, 863), (818, 817, 849, 850), (805, 804, 836, 837), (800, 831, 863, 832), (819, 818, 850, 851), (806, 805, 837, 838), (820, 819, 851, 852), (807, 806, 838, 839), (821, 820, 852, 853), (808, 807, 839, 840), (822, 821, 853, 854), (809, 808, 840, 841), (823, 822, 854, 855), (810, 809, 841, 842), (824, 823, 855, 856), (811, 810, 842, 843), (825, 824, 856, 857), (812, 811, 843, 844), (826, 825, 857, 858), (873, 872, 904, 905), (852, 851, 883, 884), (839, 838, 870, 871), (836, 835, 867, 868), (853, 852, 884, 885), (840, 839, 871, 872), (837, 836, 868, 869), (854, 853, 885, 886), (841, 840, 872, 873), (838, 837, 869, 870), (855, 854, 886, 887), (842, 841, 873, 874), (856, 855, 887, 888), (843, 842, 874, 875), (857, 856, 888, 889), (844, 843, 875, 876), (858, 857, 889, 890), (845, 844, 876, 877), (859, 858, 890, 891), (846, 845, 877, 878), (860, 859, 891, 892), (847, 846, 878, 879), (861, 860, 892, 893), (848, 847, 879, 880), (862, 861, 893, 894), (849, 848, 880, 881), (863, 862, 894, 895), (833, 832, 864, 865), (850, 849, 881, 882), (832, 863, 895, 864), (834, 833, 865, 866), (851, 850, 882, 883), (908, 907, 939, 940), (887, 886, 918, 919), (874, 873, 905, 906), (888, 887, 919, 920), (875, 874, 906, 907), (889, 888, 920, 921), (876, 875, 907, 908), (890, 889, 921, 922), (877, 876, 908, 909), (891, 890, 922, 923), (878, 877, 909, 910), (865, 864, 896, 897), (892, 891, 923, 924), (879, 878, 910, 911), (866, 865, 897, 898), (893, 892, 924, 925), (880, 879, 911, 912), (867, 866, 898, 899), (894, 893, 925, 926), (881, 880, 912, 913), (868, 867, 899, 900), (895, 894, 926, 927), (882, 881, 913, 914), (869, 868, 900, 901), (864, 895, 927, 896), (883, 882, 914, 915), (870, 869, 901, 902), (884, 883, 915, 916), (871, 870, 902, 903), (885, 884, 916, 917), (872, 871, 903, 904), (886, 885, 917, 918), (943, 942, 973, 1642, 1664, 1629), (922, 921, 953, 954), (909, 908, 940, 941), (923, 922, 954, 955), (910, 909, 941, 942), (897, 896, 928, 929), (924, 923, 955, 956), (911, 910, 942, 943), (898, 897, 929, 930), (925, 924, 956, 957), (912, 911, 943, 944), (899, 898, 930, 931), (926, 925, 957, 958), (913, 912, 944, 945), (900, 899, 931, 932), (927, 926, 958, 959), (914, 913, 945, 946), (901, 900, 932, 933), (896, 927, 959, 928), (915, 914, 946, 947), (902, 901, 933, 934), (916, 915, 947, 948), (903, 902, 934, 935), (917, 916, 948, 949), (904, 903, 935, 936), (918, 917, 949, 950), (905, 904, 936, 937), (919, 918, 950, 951), (906, 905, 937, 938), (920, 919, 951, 952), (907, 906, 938, 939), (921, 920, 952, 953), (976, 975, 1005, 1006), (930, 929, 1670, 1710, 1669, 961), (957, 956, 986, 987), (944, 943, 1629, 1658, 1659, 1660, 1661, 1662, 1663, 1654, 1655, 1656, 1657, 1624, 974), (931, 930, 961, 962), (958, 957, 987, 988), (945, 944, 974, 975), (932, 931, 962, 963), (959, 958, 988, 989), (946, 945, 975, 976), (933, 932, 963, 964), (928, 959, 989, 960), (947, 946, 976, 977), (934, 933, 964, 965), (948, 947, 977, 978), (935, 934, 965, 966), (949, 948, 978, 979), (936, 935, 966, 967), (950, 949, 979, 980), (937, 936, 967, 968), (951, 950, 980, 981), (938, 937, 968, 969), (952, 951, 981, 982), (939, 938, 969, 970), (953, 952, 982, 983), (940, 939, 970, 971), (954, 953, 983, 984), (941, 940, 971, 972), (955, 954, 984, 985), (942, 941, 972, 973), (929, 928, 960, 1682, 1702, 1701, 1700, 1699, 1708, 1707, 1706, 1705, 1704, 1703, 1670), (956, 955, 985, 986), (1009, 1008, 1034, 1035), (964, 963, 993, 994), (960, 989, 1019, 990), (977, 976, 1006, 1007), (965, 964, 994, 995), (978, 977, 1007, 1008), (966, 965, 995, 996), (979, 978, 1008, 1009), (967, 966, 996, 997), (980, 979, 1009, 1010), (968, 967, 997, 998), (981, 980, 1010, 1011), (969, 968, 998, 999), (982, 981, 1011, 1012), (970, 969, 999, 1000), (983, 982, 1012, 1013), (971, 970, 1000, 1001), (984, 983, 1013, 1014), (972, 971, 1001, 1002), (985, 984, 1014, 1015), (973, 972, 1002, 1626, 1665, 1666, 1643), (986, 985, 1015, 1016), (961, 1669, 1696, 1674), (987, 986, 1016, 1017), (974, 1624, 1667, 1668, 1635, 1634, 1003, 1004), (962, 961, 1674, 1714, 1713, 1680, 992), (988, 987, 1017, 1018), (975, 974, 1004, 1005), (963, 962, 992, 993), (989, 988, 1018, 1019), (1038, 1037, 1066, 1067), (997, 996, 1024, 1025), (1010, 1009, 1035, 1036), (998, 997, 1025, 1026), (1011, 1010, 1036, 1037), (999, 998, 1026, 1027), (1012, 1011, 1037, 1038), (1000, 999, 1027, 1640, 1623), (1013, 1012, 1038, 1039), (1001, 1000, 1623, 1651, 1638), (1014, 1013, 1039, 1040), (1002, 1001, 1638, 1652, 1644), (1015, 1014, 1040, 1041), (991, 990, 1020, 1021), (1016, 1015, 1041, 1042), (1003, 1632, 1648, 1622, 1028, 1029), (1017, 1016, 1042, 1043), (1004, 1003, 1029, 1030), (992, 1680, 1676), (1018, 1017, 1043, 1044), (1005, 1004, 1030, 1031), (993, 992, 1676, 1698, 1683), (1019, 1018, 1044, 1045), (1006, 1005, 1031, 1032), (994, 993, 1683, 1697, 1675), (990, 1019, 1045, 1020), (1007, 1006, 1032, 1033), (995, 994, 1675, 1685, 1023), (1008, 1007, 1033, 1034), (996, 995, 1023, 1024), (1070, 1069, 1101, 1102), (1039, 1038, 1067, 1068), (1040, 1039, 1068, 1069), (1041, 1040, 1069, 1070), (1028, 1637, 1647, 1625, 1056, 1057), (1021, 1020, 1046, 1047), (1042, 1041, 1070, 1071), (1029, 1028, 1057, 1058), (1022, 1021, 1047, 1048), (1043, 1042, 1071, 1072), (1030, 1029, 1058, 1059), (1044, 1043, 1072, 1073), (1031, 1030, 1059, 1060), (1045, 1044, 1073, 1074), (1032, 1031, 1060, 1061), (1020, 1045, 1074, 1046), (1033, 1032, 1061, 1062), (1023, 1685, 1673), (1034, 1033, 1062, 1063), (1024, 1023, 1673, 1679), (1035, 1034, 1063, 1064), (1025, 1024, 1679, 1639), (1036, 1035, 1064, 1065), (1026, 1025, 1639, 1621), (1037, 1036, 1065, 1066), (1027, 1026, 1621, 1630), (1078, 1077, 1109, 1110), (1057, 1056, 1088, 1089), (1047, 1046, 1075, 1076), (1071, 1070, 1102, 1103), (1058, 1057, 1089, 1090), (1048, 1047, 1076, 1077), (1072, 1071, 1103, 1104), (1059, 1058, 1090, 1091), (1049, 1048, 1077, 1078), (1073, 1072, 1104, 1105), (1060, 1059, 1091, 1092), (1050, 1049, 1078, 1079), (1074, 1073, 1105, 1106), (1061, 1060, 1092, 1093), (1051, 1050, 1079, 1080), (1046, 1074, 1106, 1075), (1062, 1061, 1093, 1094), (1052, 1051, 1080, 1081), (1063, 1062, 1094, 1095), (1064, 1063, 1095, 1096), (1065, 1064, 1096, 1097), (1066, 1065, 1097, 1098), (1053, 1628, 1633, 1084, 1085), (1067, 1066, 1098, 1099), (1054, 1053, 1085, 1086), (1068, 1067, 1099, 1100), (1055, 1054, 1086, 1087), (1069, 1068, 1100, 1101), (1056, 1055, 1087, 1088), (1108, 1107, 1138, 1137, 1136, 1135, 1134, 1133, 1132, 1131, 1130, 1129, 1128, 1127, 1126, 1125, 1124, 1123, 1122, 1121, 1120, 1119, 1118, 1117, 1116, 1115, 1114, 1113, 1112, 1111, 1110, 1109), (1105, 1104, 1136, 1137), (1092, 1091, 1123, 1124), (1079, 1078, 1110, 1111), (1106, 1105, 1137, 1138), (1093, 1092, 1124, 1125), (1080, 1079, 1111, 1112), (1075, 1106, 1138, 1107), (1094, 1093, 1125, 1126), (1081, 1080, 1112, 1113), (1095, 1094, 1126, 1127), (1082, 1081, 1113, 1114), (1096, 1095, 1127, 1128), (1083, 1082, 1114, 1115), (1097, 1096, 1128, 1129), (1084, 1083, 1115, 1116), (1098, 1097, 1129, 1130), (1085, 1084, 1116, 1117), (1099, 1098, 1130, 1131), (1086, 1085, 1117, 1118), (1100, 1099, 1131, 1132), (1087, 1086, 1118, 1119), (1101, 1100, 1132, 1133), (1088, 1087, 1119, 1120), (1102, 1101, 1133, 1134), (1089, 1088, 1120, 1121), (1076, 1075, 1107, 1108), (1103, 1102, 1134, 1135), (1090, 1089, 1121, 1122), (1077, 1076, 1108, 1109), (1104, 1103, 1135, 1136), (1091, 1090, 1122, 1123), (1617, 1616, 1150, 1151), (1610, 1609, 1143, 1144), (1618, 1617, 1151, 1152), (1611, 1610, 1144, 1145), (1619, 1618, 1152, 1153), (1612, 1611, 1145, 1146), (1620, 1619, 1153, 1154), (1613, 1612, 1146, 1147), (1606, 1395, 1140), (1139, 1620, 1154), (1614, 1613, 1147, 1148), (1607, 1606, 1140, 1141), (1615, 1614, 1148, 1149), (1608, 1607, 1141, 1142), (1616, 1615, 1149, 1150), (1609, 1608, 1142, 1143), (1142, 1141, 1156, 1157), (1150, 1149, 1164, 1165), (1143, 1142, 1157, 1158), (1151, 1150, 1165, 1166), (1144, 1143, 1158, 1159), (1152, 1151, 1166, 1167), (1145, 1144, 1159, 1160), (1153, 1152, 1167, 1168), (1146, 1145, 1160, 1161), (1154, 1153, 1168, 1169), (1147, 1146, 1161, 1162), (1140, 1395, 1155), (1139, 1154, 1169), (1148, 1147, 1162, 1163), (1141, 1140, 1155, 1156), (1149, 1148, 1163, 1164), (1161, 1160, 1175, 1176), (1169, 1168, 1183, 1184), (1162, 1161, 1176, 1177), (1155, 1395, 1170), (1139, 1169, 1184), (1163, 1162, 1177, 1178), (1156, 1155, 1170, 1171), (1164, 1163, 1178, 1179), (1157, 1156, 1171, 1172), (1165, 1164, 1179, 1180), (1158, 1157, 1172, 1173), (1166, 1165, 1180, 1181), (1159, 1158, 1173, 1174), (1167, 1166, 1181, 1182), (1160, 1159, 1174, 1175), (1168, 1167, 1182, 1183), (1180, 1179, 1194, 1195), (1173, 1172, 1187, 1188), (1181, 1180, 1195, 1196), (1174, 1173, 1188, 1189), (1182, 1181, 1196, 1197), (1175, 1174, 1189, 1190), (1183, 1182, 1197, 1198), (1176, 1175, 1190, 1191), (1184, 1183, 1198, 1199), (1177, 1176, 1191, 1192), (1170, 1395, 1185), (1139, 1184, 1199), (1178, 1177, 1192, 1193), (1171, 1170, 1185, 1186), (1179, 1178, 1193, 1194), (1172, 1171, 1186, 1187), (1199, 1198, 1213, 1214), (1192, 1191, 1206, 1207), (1185, 1395, 1200), (1139, 1199, 1214), (1193, 1192, 1207, 1208), (1186, 1185, 1200, 1201), (1194, 1193, 1208, 1209), (1187, 1186, 1201, 1202), (1195, 1194, 1209, 1210), (1188, 1187, 1202, 1203), (1196, 1195, 1210, 1211), (1189, 1188, 1203, 1204), (1197, 1196, 1211, 1212), (1190, 1189, 1204, 1205), (1198, 1197, 1212, 1213), (1191, 1190, 1205, 1206), (1211, 1210, 1225, 1226), (1204, 1203, 1218, 1219), (1212, 1211, 1226, 1227), (1205, 1204, 1219, 1220), (1213, 1212, 1227, 1228), (1206, 1205, 1220, 1221), (1214, 1213, 1228, 1229), (1207, 1206, 1221, 1222), (1200, 1395, 1215), (1139, 1214, 1229), (1208, 1207, 1222, 1223), (1201, 1200, 1215, 1216), (1209, 1208, 1223, 1224), (1202, 1201, 1216, 1217), (1210, 1209, 1224, 1225), (1203, 1202, 1217, 1218), (1215, 1395, 1230), (1139, 1229, 1244), (1223, 1222, 1237, 1238), (1216, 1215, 1230, 1231), (1224, 1223, 1238, 1239), (1217, 1216, 1231, 1232), (1225, 1224, 1239, 1240), (1218, 1217, 1232, 1233), (1226, 1225, 1240, 1241), (1219, 1218, 1233, 1234), (1227, 1226, 1241, 1242), (1220, 1219, 1234, 1235), (1228, 1227, 1242, 1243), (1221, 1220, 1235, 1236), (1229, 1228, 1243, 1244), (1222, 1221, 1236, 1237), (1234, 1233, 1248, 1249), (1242, 1241, 1256, 1257), (1235, 1234, 1249, 1250), (1243, 1242, 1257, 1258), (1236, 1235, 1250, 1251), (1244, 1243, 1258, 1259), (1237, 1236, 1251, 1252), (1230, 1395, 1245), (1139, 1244, 1259), (1238, 1237, 1252, 1253), (1231, 1230, 1245, 1246), (1239, 1238, 1253, 1254), (1232, 1231, 1246, 1247), (1240, 1239, 1254, 1255), (1233, 1232, 1247, 1248), (1241, 1240, 1255, 1256), (1253, 1252, 1267, 1268), (1246, 1245, 1260, 1261), (1254, 1253, 1268, 1269), (1247, 1246, 1261, 1262), (1255, 1254, 1269, 1270), (1248, 1247, 1262, 1263), (1256, 1255, 1270, 1271), (1249, 1248, 1263, 1264), (1257, 1256, 1271, 1272), (1250, 1249, 1264, 1265), (1258, 1257, 1272, 1273), (1251, 1250, 1265, 1266), (1259, 1258, 1273, 1274), (1252, 1251, 1266, 1267), (1245, 1395, 1260), (1139, 1259, 1274), (1272, 1271, 1286, 1287), (1265, 1264, 1279, 1280), (1273, 1272, 1287, 1288), (1266, 1265, 1280, 1281), (1274, 1273, 1288, 1289), (1267, 1266, 1281, 1282), (1260, 1395, 1275), (1139, 1274, 1289), (1268, 1267, 1282, 1283), (1261, 1260, 1275, 1276), (1269, 1268, 1283, 1284), (1262, 1261, 1276, 1277), (1270, 1269, 1284, 1285), (1263, 1262, 1277, 1278), (1271, 1270, 1285, 1286), (1264, 1263, 1278, 1279), (1276, 1275, 1290, 1291), (1284, 1283, 1298, 1299), (1277, 1276, 1291, 1292), (1285, 1284, 1299, 1300), (1278, 1277, 1292, 1293), (1286, 1285, 1300, 1301), (1279, 1278, 1293, 1294), (1287, 1286, 1301, 1302), (1280, 1279, 1294, 1295), (1288, 1287, 1302, 1303), (1281, 1280, 1295, 1296), (1289, 1288, 1303, 1304), (1282, 1281, 1296, 1297), (1275, 1395, 1290), (1139, 1289, 1304), (1283, 1282, 1297, 1298), (1295, 1294, 1309, 1310), (1303, 1302, 1317, 1318), (1296, 1295, 1310, 1311), (1304, 1303, 1318, 1319), (1297, 1296, 1311, 1312), (1290, 1395, 1305), (1139, 1304, 1319), (1298, 1297, 1312, 1313), (1291, 1290, 1305, 1306), (1299, 1298, 1313, 1314), (1292, 1291, 1306, 1307), (1300, 1299, 1314, 1315), (1293, 1292, 1307, 1308), (1301, 1300, 1315, 1316), (1294, 1293, 1308, 1309), (1302, 1301, 1316, 1317), (1314, 1313, 1328, 1329), (1307, 1306, 1321, 1322), (1315, 1314, 1329, 1330), (1308, 1307, 1322, 1323), (1316, 1315, 1330, 1331), (1309, 1308, 1323, 1324), (1317, 1316, 1331, 1332), (1310, 1309, 1324, 1325), (1318, 1317, 1332, 1333), (1311, 1310, 1325, 1326), (1319, 1318, 1333, 1334), (1312, 1311, 1326, 1327), (1305, 1395, 1320), (1139, 1319, 1334), (1313, 1312, 1327, 1328), (1306, 1305, 1320, 1321), (1333, 1332, 1347, 1348), (1326, 1325, 1340, 1341), (1334, 1333, 1348, 1349), (1327, 1326, 1341, 1342), (1320, 1395, 1335), (1139, 1334, 1349), (1328, 1327, 1342, 1343), (1321, 1320, 1335, 1336), (1329, 1328, 1343, 1344), (1322, 1321, 1336, 1337), (1330, 1329, 1344, 1345), (1323, 1322, 1337, 1338), (1331, 1330, 1345, 1346), (1324, 1323, 1338, 1339), (1332, 1331, 1346, 1347), (1325, 1324, 1339, 1340), (1345, 1344, 1359, 1360), (1338, 1337, 1352, 1353), (1346, 1345, 1360, 1361), (1339, 1338, 1353, 1354), (1347, 1346, 1361, 1362), (1340, 1339, 1354, 1355), (1348, 1347, 1362, 1363), (1341, 1340, 1355, 1356), (1349, 1348, 1363, 1364), (1342, 1341, 1356, 1357), (1335, 1395, 1350), (1139, 1349, 1364), (1343, 1342, 1357, 1358), (1336, 1335, 1350, 1351), (1344, 1343, 1358, 1359), (1337, 1336, 1351, 1352), (1364, 1363, 1378, 1379), (1357, 1356, 1371, 1372), (1350, 1395, 1365), (1139, 1364, 1379), (1358, 1357, 1372, 1373), (1351, 1350, 1365, 1366), (1359, 1358, 1373, 1374), (1352, 1351, 1366, 1367), (1360, 1359, 1374, 1375), (1353, 1352, 1367, 1368), (1361, 1360, 1375, 1376), (1354, 1353, 1368, 1369), (1362, 1361, 1376, 1377), (1355, 1354, 1369, 1370), (1363, 1362, 1377, 1378), (1356, 1355, 1370, 1371), (1368, 1367, 1382, 1383), (1376, 1375, 1390, 1391), (1369, 1368, 1383, 1384), (1377, 1376, 1391, 1392), (1370, 1369, 1384, 1385), (1378, 1377, 1392, 1393), (1371, 1370, 1385, 1386), (1379, 1378, 1393, 1394), (1372, 1371, 1386, 1387), (1365, 1395, 1380), (1139, 1379, 1394), (1373, 1372, 1387, 1388), (1366, 1365, 1380, 1381), (1374, 1373, 1388, 1389), (1367, 1366, 1381, 1382), (1375, 1374, 1389, 1390), (1387, 1386, 1402, 1403), (1380, 1395, 1396), (1139, 1394, 1410), (1388, 1387, 1403, 1404), (1381, 1380, 1396, 1397), (1389, 1388, 1404, 1405), (1382, 1381, 1397, 1398), (1390, 1389, 1405, 1406), (1383, 1382, 1398, 1399), (1391, 1390, 1406, 1407), (1384, 1383, 1399, 1400), (1392, 1391, 1407, 1408), (1385, 1384, 1400, 1401), (1393, 1392, 1408, 1409), (1386, 1385, 1401, 1402), (1394, 1393, 1409, 1410), (1407, 1406, 1421, 1422), (1400, 1399, 1414, 1415), (1408, 1407, 1422, 1423), (1401, 1400, 1415, 1416), (1409, 1408, 1423, 1424), (1402, 1401, 1416, 1417), (1410, 1409, 1424, 1425), (1403, 1402, 1417, 1418), (1396, 1395, 1411), (1139, 1410, 1425), (1404, 1403, 1418, 1419), (1397, 1396, 1411, 1412), (1405, 1404, 1419, 1420), (1398, 1397, 1412, 1413), (1406, 1405, 1420, 1421), (1399, 1398, 1413, 1414), (1411, 1395, 1426), (1139, 1425, 1440), (1419, 1418, 1433, 1434), (1412, 1411, 1426, 1427), (1420, 1419, 1434, 1435), (1413, 1412, 1427, 1428), (1421, 1420, 1435, 1436), (1414, 1413, 1428, 1429), (1422, 1421, 1436, 1437), (1415, 1414, 1429, 1430), (1423, 1422, 1437, 1438), (1416, 1415, 1430, 1431), (1424, 1423, 1438, 1439), (1417, 1416, 1431, 1432), (1425, 1424, 1439, 1440), (1418, 1417, 1432, 1433), (1430, 1429, 1444, 1445), (1438, 1437, 1452, 1453), (1431, 1430, 1445, 1446), (1439, 1438, 1453, 1454), (1432, 1431, 1446, 1447), (1440, 1439, 1454, 1455), (1433, 1432, 1447, 1448), (1426, 1395, 1441), (1139, 1440, 1455), (1434, 1433, 1448, 1449), (1427, 1426, 1441, 1442), (1435, 1434, 1449, 1450), (1428, 1427, 1442, 1443), (1436, 1435, 1450, 1451), (1429, 1428, 1443, 1444), (1437, 1436, 1451, 1452), (1449, 1448, 1463, 1464), (1442, 1441, 1456, 1457), (1450, 1449, 1464, 1465), (1443, 1442, 1457, 1458), (1451, 1450, 1465, 1466), (1444, 1443, 1458, 1459), (1452, 1451, 1466, 1467), (1445, 1444, 1459, 1460), (1453, 1452, 1467, 1468), (1446, 1445, 1460, 1461), (1454, 1453, 1468, 1469), (1447, 1446, 1461, 1462), (1455, 1454, 1469, 1470), (1448, 1447, 1462, 1463), (1441, 1395, 1456), (1139, 1455, 1470), (1468, 1467, 1482, 1483), (1461, 1460, 1475, 1476), (1469, 1468, 1483, 1484), (1462, 1461, 1476, 1477), (1470, 1469, 1484, 1485), (1463, 1462, 1477, 1478), (1456, 1395, 1471), (1139, 1470, 1485), (1464, 1463, 1478, 1479), (1457, 1456, 1471, 1472), (1465, 1464, 1479, 1480), (1458, 1457, 1472, 1473), (1466, 1465, 1480, 1481), (1459, 1458, 1473, 1474), (1467, 1466, 1481, 1482), (1460, 1459, 1474, 1475), (1480, 1479, 1494, 1495), (1473, 1472, 1487, 1488), (1481, 1480, 1495, 1496), (1474, 1473, 1488, 1489), (1482, 1481, 1496, 1497), (1475, 1474, 1489, 1490), (1483, 1482, 1497, 1498), (1476, 1475, 1490, 1491), (1484, 1483, 1498, 1499), (1477, 1476, 1491, 1492), (1485, 1484, 1499, 1500), (1478, 1477, 1492, 1493), (1471, 1395, 1486), (1139, 1485, 1500), (1479, 1478, 1493, 1494), (1472, 1471, 1486, 1487), (1499, 1498, 1513, 1514), (1492, 1491, 1506, 1507), (1500, 1499, 1514, 1515), (1493, 1492, 1507, 1508), (1486, 1395, 1501), (1139, 1500, 1515), (1494, 1493, 1508, 1509), (1487, 1486, 1501, 1502), (1495, 1494, 1509, 1510), (1488, 1487, 1502, 1503), (1496, 1495, 1510, 1511), (1489, 1488, 1503, 1504), (1497, 1496, 1511, 1512), (1490, 1489, 1504, 1505), (1498, 1497, 1512, 1513), (1491, 1490, 1505, 1506), (1503, 1502, 1517, 1518), (1511, 1510, 1525, 1526), (1504, 1503, 1518, 1519), (1512, 1511, 1526, 1527), (1505, 1504, 1519, 1520), (1513, 1512, 1527, 1528), (1506, 1505, 1520, 1521), (1514, 1513, 1528, 1529), (1507, 1506, 1521, 1522), (1515, 1514, 1529, 1530), (1508, 1507, 1522, 1523), (1501, 1395, 1516), (1139, 1515, 1530), (1509, 1508, 1523, 1524), (1502, 1501, 1516, 1517), (1510, 1509, 1524, 1525), (1522, 1521, 1536, 1537), (1530, 1529, 1544, 1545), (1523, 1522, 1537, 1538), (1516, 1395, 1531), (1139, 1530, 1545), (1524, 1523, 1538, 1539), (1517, 1516, 1531, 1532), (1525, 1524, 1539, 1540), (1518, 1517, 1532, 1533), (1526, 1525, 1540, 1541), (1519, 1518, 1533, 1534), (1527, 1526, 1541, 1542), (1520, 1519, 1534, 1535), (1528, 1527, 1542, 1543), (1521, 1520, 1535, 1536), (1529, 1528, 1543, 1544), (1541, 1540, 1555, 1556), (1534, 1533, 1548, 1549), (1542, 1541, 1556, 1557), (1535, 1534, 1549, 1550), (1543, 1542, 1557, 1558), (1536, 1535, 1550, 1551), (1544, 1543, 1558, 1559), (1537, 1536, 1551, 1552), (1545, 1544, 1559, 1560), (1538, 1537, 1552, 1553), (1531, 1395, 1546), (1139, 1545, 1560), (1539, 1538, 1553, 1554), (1532, 1531, 1546, 1547), (1540, 1539, 1554, 1555), (1533, 1532, 1547, 1548), (1560, 1559, 1574, 1575), (1553, 1552, 1567, 1568), (1546, 1395, 1561), (1139, 1560, 1575), (1554, 1553, 1568, 1569), (1547, 1546, 1561, 1562), (1555, 1554, 1569, 1570), (1548, 1547, 1562, 1563), (1556, 1555, 1570, 1571), (1549, 1548, 1563, 1564), (1557, 1556, 1571, 1572), (1550, 1549, 1564, 1565), (1558, 1557, 1572, 1573), (1551, 1550, 1565, 1566), (1559, 1558, 1573, 1574), (1552, 1551, 1566, 1567), (1564, 1563, 1578, 1579), (1572, 1571, 1586, 1587), (1565, 1564, 1579, 1580), (1573, 1572, 1587, 1588), (1566, 1565, 1580, 1581), (1574, 1573, 1588, 1589), (1567, 1566, 1581, 1582), (1575, 1574, 1589, 1590), (1568, 1567, 1582, 1583), (1561, 1395, 1576), (1139, 1575, 1590), (1569, 1568, 1583, 1584), (1562, 1561, 1576, 1577), (1570, 1569, 1584, 1585), (1563, 1562, 1577, 1578), (1571, 1570, 1585, 1586), (1583, 1582, 1597, 1598), (1576, 1395, 1591), (1139, 1590, 1605), (1584, 1583, 1598, 1599), (1577, 1576, 1591, 1592), (1585, 1584, 1599, 1600), (1578, 1577, 1592, 1593), (1586, 1585, 1600, 1601), (1579, 1578, 1593, 1594), (1587, 1586, 1601, 1602), (1580, 1579, 1594, 1595), (1588, 1587, 1602, 1603), (1581, 1580, 1595, 1596), (1589, 1588, 1603, 1604), (1582, 1581, 1596, 1597), (1590, 1589, 1604, 1605), (1595, 1594, 1609, 1610), (1603, 1602, 1617, 1618), (1596, 1595, 1610, 1611), (1604, 1603, 1618, 1619), (1597, 1596, 1611, 1612), (1605, 1604, 1619, 1620), (1598, 1597, 1612, 1613), (1591, 1395, 1606), (1139, 1605, 1620), (1599, 1598, 1613, 1614), (1592, 1591, 1606, 1607), (1600, 1599, 1614, 1615), (1593, 1592, 1607, 1608), (1601, 1600, 1615, 1616), (1594, 1593, 1608, 1609), (1602, 1601, 1616, 1617), (1636, 1645, 1631, 1053, 1054), (1630, 1640, 1027), (1641, 1636, 1054, 1055), (1625, 1646, 1641, 1055, 1056), (1633, 1627, 1083, 1084), (1631, 1628, 1053), (1634, 1649, 1632, 1003), (1643, 1650, 1642, 973), (1622, 1653, 1637, 1028), (1644, 1626, 1002), (1687, 1691, 1677, 1022, 1048, 1049), (1627, 1688, 1082, 1083), (1686, 1678, 1050, 1051), (1677, 1692, 1684, 1022), (1688, 1681, 1052, 1081, 1082), (1690, 1694, 1693, 1682, 960, 990, 991, 1689), (1671, 1695, 1689, 991), (1678, 1709, 1687, 1049, 1050), (1672, 1711, 1686, 1051, 1052), (1684, 1712, 1671, 991, 1021, 1022), (1681, 1672, 1052), (1634, 1635, 1668, 1667, 1624, 1657, 1656, 1655, 1654, 1663, 1708, 1699, 1700, 1701, 1702, 1682, 1693, 1694, 1690, 1689, 1695, 1671, 1712, 1684, 1692, 1677, 1691, 1687, 1709, 1678, 1686, 1711, 1672, 1681, 1688, 1627, 1633, 1628, 1631, 1645, 1636, 1641, 1646, 1625, 1647, 1637, 1653, 1622, 1648, 1632, 1649), (1639, 1679, 1024, 1673, 1023, 1685, 1675, 1697, 1683, 1698, 1676, 1680, 1713, 1714, 1674, 1696, 1669, 1710, 1670, 1703, 1704, 1705, 1708, 1706, 1707, 1662, 1661, 1663, 1660, 1654, 1659, 1658, 1629, 1664, 973, 1642, 1643, 1666, 1665, 1626, 1644, 1652, 1638, 1651, 1623, 1640, 1630, 1621), (1662, 1707, 1706, 1708, 1663)])
me_cylinder.use_remesh_preserve_volume = False
me_cylinder.use_remesh_preserve_attributes = False
me_cylinder.use_mirror_vertex_groups = False
me_cylinder.update()

# ---- objects
ob_cylinder = bpy.data.objects.new('Cylinder', me_cylinder)

# ---- transforms, parenting, visibility, modifiers, constraints
ob_cylinder.location = (0.0, -0.5347, -2.333)
ob_cylinder.scale = (1.0, 1.0, 0.0295)
ob_cylinder.lineart.crease_threshold = 0.0

# ---- collection membership
col_collection_1.objects.link(ob_cylinder)

# ---- scene / render settings (as saved in the file)
scene.frame_start = 1; scene.frame_end = 250; scene.frame_set(1)
scene.render.engine = 'BLENDER_EEVEE_NEXT'
scene.render.resolution_percentage = 50
scene.render.dither_intensity = 0.0
scene.cycles.use_denoising = False
scene.cycles.samples = 128
scene.cycles.sampling_pattern = 'TABULATED_SOBOL'
scene.cycles.use_adaptive_sampling = False
scene.cycles.use_light_tree = False
scene.cycles.blur_glossy = 0.0
scene.cycles.sample_clamp_indirect = 0.0
scene.view_settings.view_transform = 'Standard'
bpy.context.view_layer.update()

# ---- added for rendering (the .blend has no active camera and no usable light): camera, sun
cam_auto = bpy.data.cameras.new('AutoCamera')
cam_auto.lens = 50.0
cam_auto.sensor_width = 36.0
cam_auto.clip_end = 1000.0
ob_auto_camera = bpy.data.objects.new('AutoCamera', cam_auto)
scene.collection.objects.link(ob_auto_camera)
ob_auto_camera.location = (3.98766, -5.31994, 2.31287)
ob_auto_camera.rotation_euler = (1.09748, -7.21219e-08, 0.694738)
scene.camera = ob_auto_camera
light_auto_sun = bpy.data.lights.new('AutoSun', 'SUN')
light_auto_sun.energy = 3.0
light_auto_sun.angle = 0.0523599
ob_auto_sun = bpy.data.objects.new('AutoSun', light_auto_sun)
scene.collection.objects.link(ob_auto_sun)
ob_auto_sun.rotation_euler = (0.872665, 0.174533, 0.523599)
bpy.context.view_layer.update()
